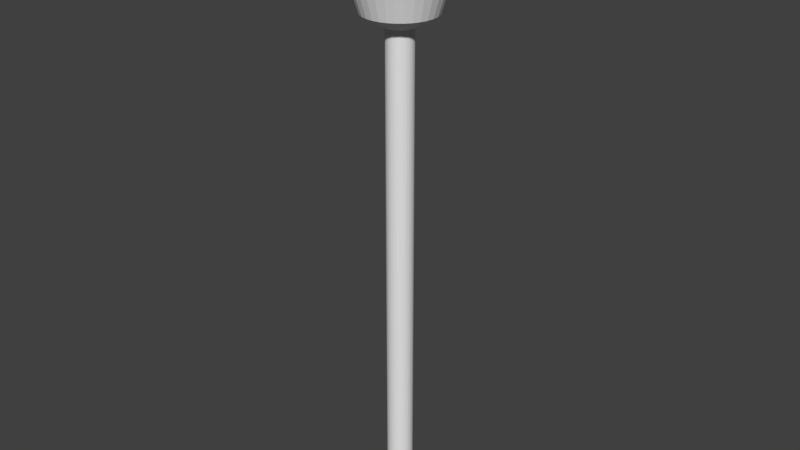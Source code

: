 # Source: torch.blend  (saved by Blender 2.79.0; exported with 4.5.12 LTS)
import bpy
from mathutils import Matrix  # noqa: F401  (used for matrix-valued properties, if any)

bpy.ops.wm.read_factory_settings(use_empty=True)
scene = bpy.context.scene
scene.name = 'Scene'

# ---- collections
col_collection_1 = bpy.data.collections.new('Collection 1'); scene.collection.children.link(col_collection_1)

# ---- materials (node trees are filled in below, after node groups)
mat_material_001 = bpy.data.materials.new('Material.001')
mat_material_001.alpha_threshold = 0.0
mat_material_001.use_transparent_shadow = False
mat_material_001.roughness = 0.5

# ---- material node trees

# ---- world
world_world = bpy.data.worlds.new('World'); scene.world = world_world
world_world.color = (0.05088, 0.05088, 0.05088)
world_world.use_sun_shadow = False
world_world.sun_shadow_jitter_overblur = 0.0
world_world.cycles.sampling_method = 'MANUAL'

# ---- meshes
me_cylinder = bpy.data.meshes.new('Cylinder')
me_cylinder.from_pydata([(0.0, 1.0, -1.0), (0.0, 1.0, 37.33), (0.1951, 0.9808, -1.0), (0.1951, 0.9808, 37.33), (0.3827, 0.9239, -1.0), (0.3827, 0.9239, 37.33), (0.5556, 0.8315, -1.0), (0.5556, 0.8315, 37.33), (0.7071, 0.7071, -1.0), (0.7071, 0.7071, 37.33), (0.8315, 0.5556, -1.0), (0.8315, 0.5556, 37.33), (0.9239, 0.3827, -1.0), (0.9239, 0.3827, 37.33), (0.9808, 0.1951, -1.0), (0.9808, 0.1951, 37.33), (1.0, 7.55e-08, -1.0), (1.0, 7.55e-08, 37.33), (0.9808, -0.1951, -1.0), (0.9808, -0.1951, 37.33), (0.9239, -0.3827, -1.0), (0.9239, -0.3827, 37.33), (0.8315, -0.5556, -1.0), (0.8315, -0.5556, 37.33), (0.7071, -0.7071, -1.0), (0.7071, -0.7071, 37.33), (0.5556, -0.8315, -1.0), (0.5556, -0.8315, 37.33), (0.3827, -0.9239, -1.0), (0.3827, -0.9239, 37.33), (0.1951, -0.9808, -1.0), (0.1951, -0.9808, 37.33), (-3.258e-07, -1.0, -1.0), (-3.258e-07, -1.0, 37.33), (-0.1951, -0.9808, -1.0), (-0.1951, -0.9808, 37.33), (-0.3827, -0.9239, -1.0), (-0.3827, -0.9239, 37.33), (-0.5556, -0.8315, -1.0), (-0.5556, -0.8315, 37.33), (-0.7071, -0.7071, -1.0), (-0.7071, -0.7071, 37.33), (-0.8315, -0.5556, -1.0), (-0.8315, -0.5556, 37.33), (-0.9239, -0.3827, -1.0), (-0.9239, -0.3827, 37.33), (-0.9808, -0.1951, -1.0), (-0.9808, -0.1951, 37.33), (-1.0, 9.656e-07, -1.0), (-1.0, 9.656e-07, 37.33), (-0.9808, 0.1951, -1.0), (-0.9808, 0.1951, 37.33), (-0.9239, 0.3827, -1.0), (-0.9239, 0.3827, 37.33), (-0.8315, 0.5556, -1.0), (-0.8315, 0.5556, 37.33), (-0.7071, 0.7071, -1.0), (-0.7071, 0.7071, 37.33), (-0.5556, 0.8315, -1.0), (-0.5556, 0.8315, 37.33), (-0.3827, 0.9239, -1.0), (-0.3827, 0.9239, 37.33), (-0.1951, 0.9808, -1.0), (-0.1951, 0.9808, 37.33), (-3.056e-06, 2.761, 38.35), (0.5386, 2.708, 38.35), (1.057, 2.551, 38.35), (1.534, 2.296, 38.35), (1.952, 1.952, 38.35), (2.296, 1.534, 38.35), (2.551, 1.057, 38.35), (2.708, 0.5386, 38.35), (2.761, -3.415e-07, 38.35), (2.708, -0.5386, 38.35), (2.551, -1.057, 38.35), (2.296, -1.534, 38.35), (1.952, -1.952, 38.35), (1.534, -2.296, 38.35), (1.057, -2.551, 38.35), (0.5386, -2.708, 38.35), (-3.956e-06, -2.761, 38.35), (-0.5386, -2.708, 38.35), (-1.057, -2.551, 38.35), (-1.534, -2.296, 38.35), (-1.952, -1.952, 38.35), (-2.296, -1.534, 38.35), (-2.551, -1.057, 38.35), (-2.708, -0.5386, 38.35), (-2.761, 2.116e-06, 38.35), (-2.708, 0.5386, 38.35), (-2.551, 1.057, 38.35), (-2.296, 1.534, 38.35), (-1.952, 1.952, 38.35), (-1.534, 2.296, 38.35), (-1.057, 2.551, 38.35), (-0.5386, 2.708, 38.35), (-3.647e-06, 3.442, 40.5), (0.6714, 3.375, 40.5), (1.317, 3.18, 40.5), (1.912, 2.862, 40.5), (2.434, 2.434, 40.5), (2.862, 1.912, 40.5), (3.18, 1.317, 40.5), (3.375, 0.6714, 40.5), (3.442, -4.848e-07, 40.5), (3.375, -0.6714, 40.5), (3.18, -1.317, 40.5), (2.862, -1.912, 40.5), (2.434, -2.434, 40.5), (1.912, -2.862, 40.5), (1.317, -3.18, 40.5), (0.6714, -3.375, 40.5), (-4.768e-06, -3.442, 40.5), (-0.6714, -3.375, 40.5), (-1.317, -3.18, 40.5), (-1.912, -2.862, 40.5), (-2.434, -2.434, 40.5), (-2.862, -1.912, 40.5), (-3.18, -1.317, 40.5), (-3.375, -0.6714, 40.5), (-3.442, 2.579e-06, 40.5), (-3.375, 0.6714, 40.5), (-3.18, 1.317, 40.5), (-2.862, 1.912, 40.5), (-2.434, 2.434, 40.5), (-1.912, 2.862, 40.5), (-1.317, 3.18, 40.5), (-0.6714, 3.375, 40.5), (-7.463e-06, 2.589, 43.37), (0.5051, 2.539, 43.37), (0.9907, 2.392, 43.37), (1.438, 2.153, 43.37), (1.831, 1.831, 43.37), (2.153, 1.438, 43.37), (2.392, 0.9907, 43.37), (2.539, 0.5051, 43.37), (2.589, -3.094e-07, 43.37), (2.539, -0.5051, 43.37), (2.392, -0.9907, 43.37), (2.153, -1.438, 43.37), (1.831, -1.831, 43.37), (1.438, -2.153, 43.37), (0.9907, -2.392, 43.37), (0.5051, -2.539, 43.37), (-8.306e-06, -2.589, 43.37), (-0.5051, -2.539, 43.37), (-0.9908, -2.392, 43.37), (-1.438, -2.153, 43.37), (-1.831, -1.831, 43.37), (-2.153, -1.438, 43.37), (-2.392, -0.9907, 43.37), (-2.539, -0.5051, 43.37), (-2.589, 1.995e-06, 43.37), (-2.539, 0.5051, 43.37), (-2.392, 0.9908, 43.37), (-2.153, 1.438, 43.37), (-1.831, 1.831, 43.37), (-1.438, 2.153, 43.37), (-0.9908, 2.392, 43.37), (-0.5051, 2.539, 43.37), (5.578e-06, 0.5045, 46.11), (0.09842, 0.4948, 46.11), (0.1931, 0.4661, 46.11), (0.2803, 0.4195, 46.11), (0.3567, 0.3567, 46.11), (0.4195, 0.2803, 46.11), (0.4661, 0.1931, 46.11), (0.4948, 0.09842, 46.11), (0.5045, 1.674e-07, 46.11), (0.4948, -0.09842, 46.11), (0.4661, -0.1931, 46.11), (0.4195, -0.2803, 46.11), (0.3567, -0.3567, 46.11), (0.2803, -0.4195, 46.11), (0.1931, -0.4661, 46.11), (0.09842, -0.4948, 46.11), (5.414e-06, -0.5045, 46.11), (-0.09841, -0.4948, 46.11), (-0.193, -0.4661, 46.11), (-0.2803, -0.4195, 46.11), (-0.3567, -0.3567, 46.11), (-0.4194, -0.2803, 46.11), (-0.4661, -0.1931, 46.11), (-0.4948, -0.09842, 46.11), (-0.5045, 6.164e-07, 46.11), (-0.4948, 0.09842, 46.11), (-0.4661, 0.1931, 46.11), (-0.4194, 0.2803, 46.11), (-0.3567, 0.3567, 46.11), (-0.2803, 0.4195, 46.11), (-0.193, 0.4661, 46.11), (-0.09841, 0.4948, 46.11), (8.511e-06, 0.098, 46.65), (0.01913, 0.09612, 46.65), (0.03751, 0.09054, 46.65), (0.05446, 0.08149, 46.65), (0.06931, 0.0693, 46.65), (0.08149, 0.05445, 46.65), (0.09055, 0.0375, 46.65), (0.09613, 0.01912, 46.65), (0.09801, 2.56e-07, 46.65), (0.09613, -0.01912, 46.65), (0.09055, -0.0375, 46.65), (0.08149, -0.05445, 46.65), (0.06931, -0.0693, 46.65), (0.05446, -0.08149, 46.65), (0.03751, -0.09054, 46.65), (0.01913, -0.09612, 46.65), (8.479e-06, -0.098, 46.65), (-0.01911, -0.09612, 46.65), (-0.0375, -0.09054, 46.65), (-0.05444, -0.08149, 46.65), (-0.06929, -0.0693, 46.65), (-0.08148, -0.05445, 46.65), (-0.09053, -0.0375, 46.65), (-0.09611, -0.01912, 46.65), (-0.09799, 3.433e-07, 46.65), (-0.09611, 0.01912, 46.65), (-0.09053, 0.0375, 46.65), (-0.08148, 0.05445, 46.65), (-0.06929, 0.0693, 46.65), (-0.05444, 0.08149, 46.65), (-0.03749, 0.09054, 46.65), (-0.01911, 0.09612, 46.65), (0.0, 1.0, 2.003), (0.0, 1.0, 5.197), (0.0, 1.0, 8.391), (0.0, 1.0, 11.59), (0.0, 1.0, 14.78), (0.0, 1.0, 17.97), (0.0, 1.0, 21.17), (0.0, 1.0, 24.36), (0.0, 1.0, 27.56), (0.0, 1.0, 30.75), (0.0, 1.0, 33.95), (0.1951, 0.9808, 33.95), (0.1951, 0.9808, 30.75), (0.1951, 0.9808, 27.56), (0.1951, 0.9808, 24.36), (0.1951, 0.9808, 21.17), (0.1951, 0.9808, 17.97), (0.1951, 0.9808, 14.78), (0.1951, 0.9808, 11.59), (0.1951, 0.9808, 8.391), (0.1951, 0.9808, 5.197), (0.1951, 0.9808, 2.003), (0.3827, 0.9239, 33.95), (0.3827, 0.9239, 30.75), (0.3827, 0.9239, 27.56), (0.3827, 0.9239, 24.36), (0.3827, 0.9239, 21.17), (0.3827, 0.9239, 17.97), (0.3827, 0.9239, 14.78), (0.3827, 0.9239, 11.59), (0.3827, 0.9239, 8.391), (0.3827, 0.9239, 5.197), (0.3827, 0.9239, 2.003), (0.5556, 0.8315, 33.95), (0.5556, 0.8315, 30.75), (0.5556, 0.8315, 27.56), (0.5556, 0.8315, 24.36), (0.5556, 0.8315, 21.17), (0.5556, 0.8315, 17.97), (0.5556, 0.8315, 14.78), (0.5556, 0.8315, 11.59), (0.5556, 0.8315, 8.391), (0.5556, 0.8315, 5.197), (0.5556, 0.8315, 2.003), (0.7071, 0.7071, 33.95), (0.7071, 0.7071, 30.75), (0.7071, 0.7071, 27.56), (0.7071, 0.7071, 24.36), (0.7071, 0.7071, 21.17), (0.7071, 0.7071, 17.97), (0.7071, 0.7071, 14.78), (0.7071, 0.7071, 11.59), (0.7071, 0.7071, 8.391), (0.7071, 0.7071, 5.197), (0.7071, 0.7071, 2.003), (0.8315, 0.5556, 33.95), (0.8315, 0.5556, 30.75), (0.8315, 0.5556, 27.56), (0.8315, 0.5556, 24.36), (0.8315, 0.5556, 21.17), (0.8315, 0.5556, 17.97), (0.8315, 0.5556, 14.78), (0.8315, 0.5556, 11.59), (0.8315, 0.5556, 8.391), (0.8315, 0.5556, 5.197), (0.8315, 0.5556, 2.003), (0.9239, 0.3827, 33.95), (0.9239, 0.3827, 30.75), (0.9239, 0.3827, 27.56), (0.9239, 0.3827, 24.36), (0.9239, 0.3827, 21.17), (0.9239, 0.3827, 17.97), (0.9239, 0.3827, 14.78), (0.9239, 0.3827, 11.59), (0.9239, 0.3827, 8.391), (0.9239, 0.3827, 5.197), (0.9239, 0.3827, 2.003), (0.9808, 0.1951, 33.95), (0.9808, 0.1951, 30.75), (0.9808, 0.1951, 27.56), (0.9808, 0.1951, 24.36), (0.9808, 0.1951, 21.17), (0.9808, 0.1951, 17.97), (0.9808, 0.1951, 14.78), (0.9808, 0.1951, 11.59), (0.9808, 0.1951, 8.391), (0.9808, 0.1951, 5.197), (0.9808, 0.1951, 2.003), (1.0, 7.55e-08, 33.95), (1.0, 7.55e-08, 30.75), (1.0, 7.55e-08, 27.56), (1.0, 7.55e-08, 24.36), (1.0, 7.55e-08, 21.17), (1.0, 7.55e-08, 17.97), (1.0, 7.55e-08, 14.78), (1.0, 7.55e-08, 11.59), (1.0, 7.55e-08, 8.391), (1.0, 7.55e-08, 5.197), (1.0, 7.55e-08, 2.003), (0.9808, -0.1951, 33.95), (0.9808, -0.1951, 30.75), (0.9808, -0.1951, 27.56), (0.9808, -0.1951, 24.36), (0.9808, -0.1951, 21.17), (0.9808, -0.1951, 17.97), (0.9808, -0.1951, 14.78), (0.9808, -0.1951, 11.59), (0.9808, -0.1951, 8.391), (0.9808, -0.1951, 5.197), (0.9808, -0.1951, 2.003), (0.9239, -0.3827, 33.95), (0.9239, -0.3827, 30.75), (0.9239, -0.3827, 27.56), (0.9239, -0.3827, 24.36), (0.9239, -0.3827, 21.17), (0.9239, -0.3827, 17.97), (0.9239, -0.3827, 14.78), (0.9239, -0.3827, 11.59), (0.9239, -0.3827, 8.391), (0.9239, -0.3827, 5.197), (0.9239, -0.3827, 2.003), (0.8315, -0.5556, 33.95), (0.8315, -0.5556, 30.75), (0.8315, -0.5556, 27.56), (0.8315, -0.5556, 24.36), (0.8315, -0.5556, 21.17), (0.8315, -0.5556, 17.97), (0.8315, -0.5556, 14.78), (0.8315, -0.5556, 11.59), (0.8315, -0.5556, 8.391), (0.8315, -0.5556, 5.197), (0.8315, -0.5556, 2.003), (0.7071, -0.7071, 33.95), (0.7071, -0.7071, 30.75), (0.7071, -0.7071, 27.56), (0.7071, -0.7071, 24.36), (0.7071, -0.7071, 21.17), (0.7071, -0.7071, 17.97), (0.7071, -0.7071, 14.78), (0.7071, -0.7071, 11.59), (0.7071, -0.7071, 8.391), (0.7071, -0.7071, 5.197), (0.7071, -0.7071, 2.003), (0.5556, -0.8315, 33.95), (0.5556, -0.8315, 30.75), (0.5556, -0.8315, 27.56), (0.5556, -0.8315, 24.36), (0.5556, -0.8315, 21.17), (0.5556, -0.8315, 17.97), (0.5556, -0.8315, 14.78), (0.5556, -0.8315, 11.59), (0.5556, -0.8315, 8.391), (0.5556, -0.8315, 5.197), (0.5556, -0.8315, 2.003), (0.3827, -0.9239, 33.95), (0.3827, -0.9239, 30.75), (0.3827, -0.9239, 27.56), (0.3827, -0.9239, 24.36), (0.3827, -0.9239, 21.17), (0.3827, -0.9239, 17.97), (0.3827, -0.9239, 14.78), (0.3827, -0.9239, 11.59), (0.3827, -0.9239, 8.391), (0.3827, -0.9239, 5.197), (0.3827, -0.9239, 2.003), (0.1951, -0.9808, 33.95), (0.1951, -0.9808, 30.75), (0.1951, -0.9808, 27.56), (0.1951, -0.9808, 24.36), (0.1951, -0.9808, 21.17), (0.1951, -0.9808, 17.97), (0.1951, -0.9808, 14.78), (0.1951, -0.9808, 11.59), (0.1951, -0.9808, 8.391), (0.1951, -0.9808, 5.197), (0.1951, -0.9808, 2.003), (-3.258e-07, -1.0, 33.95), (-3.258e-07, -1.0, 30.75), (-3.258e-07, -1.0, 27.56), (-3.258e-07, -1.0, 24.36), (-3.258e-07, -1.0, 21.17), (-3.258e-07, -1.0, 17.97), (-3.258e-07, -1.0, 14.78), (-3.258e-07, -1.0, 11.59), (-3.258e-07, -1.0, 8.391), (-3.258e-07, -1.0, 5.197), (-3.258e-07, -1.0, 2.003), (-0.1951, -0.9808, 33.95), (-0.1951, -0.9808, 30.75), (-0.1951, -0.9808, 27.56), (-0.1951, -0.9808, 24.36), (-0.1951, -0.9808, 21.17), (-0.1951, -0.9808, 17.97), (-0.1951, -0.9808, 14.78), (-0.1951, -0.9808, 11.59), (-0.1951, -0.9808, 8.391), (-0.1951, -0.9808, 5.197), (-0.1951, -0.9808, 2.003), (-0.3827, -0.9239, 33.95), (-0.3827, -0.9239, 30.75), (-0.3827, -0.9239, 27.56), (-0.3827, -0.9239, 24.36), (-0.3827, -0.9239, 21.17), (-0.3827, -0.9239, 17.97), (-0.3827, -0.9239, 14.78), (-0.3827, -0.9239, 11.59), (-0.3827, -0.9239, 8.391), (-0.3827, -0.9239, 5.197), (-0.3827, -0.9239, 2.003), (-0.5556, -0.8315, 33.95), (-0.5556, -0.8315, 30.75), (-0.5556, -0.8315, 27.56), (-0.5556, -0.8315, 24.36), (-0.5556, -0.8315, 21.17), (-0.5556, -0.8315, 17.97), (-0.5556, -0.8315, 14.78), (-0.5556, -0.8315, 11.59), (-0.5556, -0.8315, 8.391), (-0.5556, -0.8315, 5.197), (-0.5556, -0.8315, 2.003), (-0.7071, -0.7071, 33.95), (-0.7071, -0.7071, 30.75), (-0.7071, -0.7071, 27.56), (-0.7071, -0.7071, 24.36), (-0.7071, -0.7071, 21.17), (-0.7071, -0.7071, 17.97), (-0.7071, -0.7071, 14.78), (-0.7071, -0.7071, 11.59), (-0.7071, -0.7071, 8.391), (-0.7071, -0.7071, 5.197), (-0.7071, -0.7071, 2.003), (-0.8315, -0.5556, 33.95), (-0.8315, -0.5556, 30.75), (-0.8315, -0.5556, 27.56), (-0.8315, -0.5556, 24.36), (-0.8315, -0.5556, 21.17), (-0.8315, -0.5556, 17.97), (-0.8315, -0.5556, 14.78), (-0.8315, -0.5556, 11.59), (-0.8315, -0.5556, 8.391), (-0.8315, -0.5556, 5.197), (-0.8315, -0.5556, 2.003), (-0.9239, -0.3827, 33.95), (-0.9239, -0.3827, 30.75), (-0.9239, -0.3827, 27.56), (-0.9239, -0.3827, 24.36), (-0.9239, -0.3827, 21.17), (-0.9239, -0.3827, 17.97), (-0.9239, -0.3827, 14.78), (-0.9239, -0.3827, 11.59), (-0.9239, -0.3827, 8.391), (-0.9239, -0.3827, 5.197), (-0.9239, -0.3827, 2.003), (-0.9808, -0.1951, 33.95), (-0.9808, -0.1951, 30.75), (-0.9808, -0.1951, 27.56), (-0.9808, -0.1951, 24.36), (-0.9808, -0.1951, 21.17), (-0.9808, -0.1951, 17.97), (-0.9808, -0.1951, 14.78), (-0.9808, -0.1951, 11.59), (-0.9808, -0.1951, 8.391), (-0.9808, -0.1951, 5.197), (-0.9808, -0.1951, 2.003), (-1.0, 9.656e-07, 33.95), (-1.0, 9.656e-07, 30.75), (-1.0, 9.656e-07, 27.56), (-1.0, 9.656e-07, 24.36), (-1.0, 9.656e-07, 21.17), (-1.0, 9.656e-07, 17.97), (-1.0, 9.656e-07, 14.78), (-1.0, 9.656e-07, 11.59), (-1.0, 9.656e-07, 8.391), (-1.0, 9.656e-07, 5.197), (-1.0, 9.656e-07, 2.003), (-0.9808, 0.1951, 33.95), (-0.9808, 0.1951, 30.75), (-0.9808, 0.1951, 27.56), (-0.9808, 0.1951, 24.36), (-0.9808, 0.1951, 21.17), (-0.9808, 0.1951, 17.97), (-0.9808, 0.1951, 14.78), (-0.9808, 0.1951, 11.59), (-0.9808, 0.1951, 8.391), (-0.9808, 0.1951, 5.197), (-0.9808, 0.1951, 2.003), (-0.9239, 0.3827, 33.95), (-0.9239, 0.3827, 30.75), (-0.9239, 0.3827, 27.56), (-0.9239, 0.3827, 24.36), (-0.9239, 0.3827, 21.17), (-0.9239, 0.3827, 17.97), (-0.9239, 0.3827, 14.78), (-0.9239, 0.3827, 11.59), (-0.9239, 0.3827, 8.391), (-0.9239, 0.3827, 5.197), (-0.9239, 0.3827, 2.003), (-0.8315, 0.5556, 33.95), (-0.8315, 0.5556, 30.75), (-0.8315, 0.5556, 27.56), (-0.8315, 0.5556, 24.36), (-0.8315, 0.5556, 21.17), (-0.8315, 0.5556, 17.97), (-0.8315, 0.5556, 14.78), (-0.8315, 0.5556, 11.59), (-0.8315, 0.5556, 8.391), (-0.8315, 0.5556, 5.197), (-0.8315, 0.5556, 2.003), (-0.7071, 0.7071, 33.95), (-0.7071, 0.7071, 30.75), (-0.7071, 0.7071, 27.56), (-0.7071, 0.7071, 24.36), (-0.7071, 0.7071, 21.17), (-0.7071, 0.7071, 17.97), (-0.7071, 0.7071, 14.78), (-0.7071, 0.7071, 11.59), (-0.7071, 0.7071, 8.391), (-0.7071, 0.7071, 5.197), (-0.7071, 0.7071, 2.003), (-0.5556, 0.8315, 33.95), (-0.5556, 0.8315, 30.75), (-0.5556, 0.8315, 27.56), (-0.5556, 0.8315, 24.36), (-0.5556, 0.8315, 21.17), (-0.5556, 0.8315, 17.97), (-0.5556, 0.8315, 14.78), (-0.5556, 0.8315, 11.59), (-0.5556, 0.8315, 8.391), (-0.5556, 0.8315, 5.197), (-0.5556, 0.8315, 2.003), (-0.3827, 0.9239, 33.95), (-0.3827, 0.9239, 30.75), (-0.3827, 0.9239, 27.56), (-0.3827, 0.9239, 24.36), (-0.3827, 0.9239, 21.17), (-0.3827, 0.9239, 17.97), (-0.3827, 0.9239, 14.78), (-0.3827, 0.9239, 11.59), (-0.3827, 0.9239, 8.391), (-0.3827, 0.9239, 5.197), (-0.3827, 0.9239, 2.003), (-0.1951, 0.9808, 33.95), (-0.1951, 0.9808, 30.75), (-0.1951, 0.9808, 27.56), (-0.1951, 0.9808, 24.36), (-0.1951, 0.9808, 21.17), (-0.1951, 0.9808, 17.97), (-0.1951, 0.9808, 14.78), (-0.1951, 0.9808, 11.59), (-0.1951, 0.9808, 8.391), (-0.1951, 0.9808, 5.197), (-0.1951, 0.9808, 2.003)], [], [(234, 1, 3, 235), (235, 3, 5, 246), (246, 5, 7, 257), (257, 7, 9, 268), (268, 9, 11, 279), (279, 11, 13, 290), (290, 13, 15, 301), (301, 15, 17, 312), (312, 17, 19, 323), (323, 19, 21, 334), (334, 21, 23, 345), (345, 23, 25, 356), (356, 25, 27, 367), (367, 27, 29, 378), (378, 29, 31, 389), (389, 31, 33, 400), (400, 33, 35, 411), (411, 35, 37, 422), (422, 37, 39, 433), (433, 39, 41, 444), (444, 41, 43, 455), (455, 43, 45, 466), (466, 45, 47, 477), (477, 47, 49, 488), (488, 49, 51, 499), (499, 51, 53, 510), (510, 53, 55, 521), (521, 55, 57, 532), (532, 57, 59, 543), (543, 59, 61, 554), (1, 63, 95, 64), (554, 61, 63, 565), (565, 63, 1, 234), (0, 2, 4, 6, 8, 10, 12, 14, 16, 18, 20, 22, 24, 26, 28, 30, 32, 34, 36, 38, 40, 42, 44, 46, 48, 50, 52, 54, 56, 58, 60, 62), (91, 90, 122, 123), (21, 19, 73, 74), (39, 37, 82, 83), (57, 55, 91, 92), (13, 11, 69, 70), (31, 29, 78, 79), (49, 47, 87, 88), (5, 3, 65, 66), (23, 21, 74, 75), (41, 39, 83, 84), (59, 57, 92, 93), (15, 13, 70, 71), (33, 31, 79, 80), (51, 49, 88, 89), (7, 5, 66, 67), (25, 23, 75, 76), (43, 41, 84, 85), (61, 59, 93, 94), (17, 15, 71, 72), (35, 33, 80, 81), (53, 51, 89, 90), (9, 7, 67, 68), (27, 25, 76, 77), (45, 43, 85, 86), (63, 61, 94, 95), (19, 17, 72, 73), (37, 35, 81, 82), (55, 53, 90, 91), (11, 9, 68, 69), (29, 27, 77, 78), (47, 45, 86, 87), (3, 1, 64, 65), (99, 98, 130, 131), (78, 77, 109, 110), (65, 64, 96, 97), (92, 91, 123, 124), (79, 78, 110, 111), (66, 65, 97, 98), (93, 92, 124, 125), (80, 79, 111, 112), (67, 66, 98, 99), (94, 93, 125, 126), (81, 80, 112, 113), (68, 67, 99, 100), (95, 94, 126, 127), (82, 81, 113, 114), (69, 68, 100, 101), (64, 95, 127, 96), (83, 82, 114, 115), (70, 69, 101, 102), (84, 83, 115, 116), (71, 70, 102, 103), (85, 84, 116, 117), (72, 71, 103, 104), (86, 85, 117, 118), (73, 72, 104, 105), (87, 86, 118, 119), (74, 73, 105, 106), (88, 87, 119, 120), (75, 74, 106, 107), (89, 88, 120, 121), (76, 75, 107, 108), (90, 89, 121, 122), (77, 76, 108, 109), (134, 133, 165, 166), (126, 125, 157, 158), (113, 112, 144, 145), (100, 99, 131, 132), (127, 126, 158, 159), (114, 113, 145, 146), (101, 100, 132, 133), (96, 127, 159, 128), (115, 114, 146, 147), (102, 101, 133, 134), (116, 115, 147, 148), (103, 102, 134, 135), (117, 116, 148, 149), (104, 103, 135, 136), (118, 117, 149, 150), (105, 104, 136, 137), (119, 118, 150, 151), (106, 105, 137, 138), (120, 119, 151, 152), (107, 106, 138, 139), (121, 120, 152, 153), (108, 107, 139, 140), (122, 121, 153, 154), (109, 108, 140, 141), (123, 122, 154, 155), (110, 109, 141, 142), (97, 96, 128, 129), (124, 123, 155, 156), (111, 110, 142, 143), (98, 97, 129, 130), (125, 124, 156, 157), (112, 111, 143, 144), (169, 168, 200, 201), (148, 147, 179, 180), (135, 134, 166, 167), (149, 148, 180, 181), (136, 135, 167, 168), (150, 149, 181, 182), (137, 136, 168, 169), (151, 150, 182, 183), (138, 137, 169, 170), (152, 151, 183, 184), (139, 138, 170, 171), (153, 152, 184, 185), (140, 139, 171, 172), (154, 153, 185, 186), (141, 140, 172, 173), (155, 154, 186, 187), (142, 141, 173, 174), (129, 128, 160, 161), (156, 155, 187, 188), (143, 142, 174, 175), (130, 129, 161, 162), (157, 156, 188, 189), (144, 143, 175, 176), (131, 130, 162, 163), (158, 157, 189, 190), (145, 144, 176, 177), (132, 131, 163, 164), (159, 158, 190, 191), (146, 145, 177, 178), (133, 132, 164, 165), (128, 159, 191, 160), (147, 146, 178, 179), (193, 192, 223, 222, 221, 220, 219, 218, 217, 216, 215, 214, 213, 212, 211, 210, 209, 208, 207, 206, 205, 204, 203, 202, 201, 200, 199, 198, 197, 196, 195, 194), (183, 182, 214, 215), (170, 169, 201, 202), (184, 183, 215, 216), (171, 170, 202, 203), (185, 184, 216, 217), (172, 171, 203, 204), (186, 185, 217, 218), (173, 172, 204, 205), (187, 186, 218, 219), (174, 173, 205, 206), (161, 160, 192, 193), (188, 187, 219, 220), (175, 174, 206, 207), (162, 161, 193, 194), (189, 188, 220, 221), (176, 175, 207, 208), (163, 162, 194, 195), (190, 189, 221, 222), (177, 176, 208, 209), (164, 163, 195, 196), (191, 190, 222, 223), (178, 177, 209, 210), (165, 164, 196, 197), (160, 191, 223, 192), (179, 178, 210, 211), (166, 165, 197, 198), (180, 179, 211, 212), (167, 166, 198, 199), (181, 180, 212, 213), (168, 167, 199, 200), (182, 181, 213, 214), (62, 575, 224, 0), (575, 574, 225, 224), (574, 573, 226, 225), (573, 572, 227, 226), (572, 571, 228, 227), (571, 570, 229, 228), (570, 569, 230, 229), (569, 568, 231, 230), (568, 567, 232, 231), (567, 566, 233, 232), (566, 565, 234, 233), (60, 564, 575, 62), (564, 563, 574, 575), (563, 562, 573, 574), (562, 561, 572, 573), (561, 560, 571, 572), (560, 559, 570, 571), (559, 558, 569, 570), (558, 557, 568, 569), (557, 556, 567, 568), (556, 555, 566, 567), (555, 554, 565, 566), (58, 553, 564, 60), (553, 552, 563, 564), (552, 551, 562, 563), (551, 550, 561, 562), (550, 549, 560, 561), (549, 548, 559, 560), (548, 547, 558, 559), (547, 546, 557, 558), (546, 545, 556, 557), (545, 544, 555, 556), (544, 543, 554, 555), (56, 542, 553, 58), (542, 541, 552, 553), (541, 540, 551, 552), (540, 539, 550, 551), (539, 538, 549, 550), (538, 537, 548, 549), (537, 536, 547, 548), (536, 535, 546, 547), (535, 534, 545, 546), (534, 533, 544, 545), (533, 532, 543, 544), (54, 531, 542, 56), (531, 530, 541, 542), (530, 529, 540, 541), (529, 528, 539, 540), (528, 527, 538, 539), (527, 526, 537, 538), (526, 525, 536, 537), (525, 524, 535, 536), (524, 523, 534, 535), (523, 522, 533, 534), (522, 521, 532, 533), (52, 520, 531, 54), (520, 519, 530, 531), (519, 518, 529, 530), (518, 517, 528, 529), (517, 516, 527, 528), (516, 515, 526, 527), (515, 514, 525, 526), (514, 513, 524, 525), (513, 512, 523, 524), (512, 511, 522, 523), (511, 510, 521, 522), (50, 509, 520, 52), (509, 508, 519, 520), (508, 507, 518, 519), (507, 506, 517, 518), (506, 505, 516, 517), (505, 504, 515, 516), (504, 503, 514, 515), (503, 502, 513, 514), (502, 501, 512, 513), (501, 500, 511, 512), (500, 499, 510, 511), (48, 498, 509, 50), (498, 497, 508, 509), (497, 496, 507, 508), (496, 495, 506, 507), (495, 494, 505, 506), (494, 493, 504, 505), (493, 492, 503, 504), (492, 491, 502, 503), (491, 490, 501, 502), (490, 489, 500, 501), (489, 488, 499, 500), (46, 487, 498, 48), (487, 486, 497, 498), (486, 485, 496, 497), (485, 484, 495, 496), (484, 483, 494, 495), (483, 482, 493, 494), (482, 481, 492, 493), (481, 480, 491, 492), (480, 479, 490, 491), (479, 478, 489, 490), (478, 477, 488, 489), (44, 476, 487, 46), (476, 475, 486, 487), (475, 474, 485, 486), (474, 473, 484, 485), (473, 472, 483, 484), (472, 471, 482, 483), (471, 470, 481, 482), (470, 469, 480, 481), (469, 468, 479, 480), (468, 467, 478, 479), (467, 466, 477, 478), (42, 465, 476, 44), (465, 464, 475, 476), (464, 463, 474, 475), (463, 462, 473, 474), (462, 461, 472, 473), (461, 460, 471, 472), (460, 459, 470, 471), (459, 458, 469, 470), (458, 457, 468, 469), (457, 456, 467, 468), (456, 455, 466, 467), (40, 454, 465, 42), (454, 453, 464, 465), (453, 452, 463, 464), (452, 451, 462, 463), (451, 450, 461, 462), (450, 449, 460, 461), (449, 448, 459, 460), (448, 447, 458, 459), (447, 446, 457, 458), (446, 445, 456, 457), (445, 444, 455, 456), (38, 443, 454, 40), (443, 442, 453, 454), (442, 441, 452, 453), (441, 440, 451, 452), (440, 439, 450, 451), (439, 438, 449, 450), (438, 437, 448, 449), (437, 436, 447, 448), (436, 435, 446, 447), (435, 434, 445, 446), (434, 433, 444, 445), (36, 432, 443, 38), (432, 431, 442, 443), (431, 430, 441, 442), (430, 429, 440, 441), (429, 428, 439, 440), (428, 427, 438, 439), (427, 426, 437, 438), (426, 425, 436, 437), (425, 424, 435, 436), (424, 423, 434, 435), (423, 422, 433, 434), (34, 421, 432, 36), (421, 420, 431, 432), (420, 419, 430, 431), (419, 418, 429, 430), (418, 417, 428, 429), (417, 416, 427, 428), (416, 415, 426, 427), (415, 414, 425, 426), (414, 413, 424, 425), (413, 412, 423, 424), (412, 411, 422, 423), (32, 410, 421, 34), (410, 409, 420, 421), (409, 408, 419, 420), (408, 407, 418, 419), (407, 406, 417, 418), (406, 405, 416, 417), (405, 404, 415, 416), (404, 403, 414, 415), (403, 402, 413, 414), (402, 401, 412, 413), (401, 400, 411, 412), (30, 399, 410, 32), (399, 398, 409, 410), (398, 397, 408, 409), (397, 396, 407, 408), (396, 395, 406, 407), (395, 394, 405, 406), (394, 393, 404, 405), (393, 392, 403, 404), (392, 391, 402, 403), (391, 390, 401, 402), (390, 389, 400, 401), (28, 388, 399, 30), (388, 387, 398, 399), (387, 386, 397, 398), (386, 385, 396, 397), (385, 384, 395, 396), (384, 383, 394, 395), (383, 382, 393, 394), (382, 381, 392, 393), (381, 380, 391, 392), (380, 379, 390, 391), (379, 378, 389, 390), (26, 377, 388, 28), (377, 376, 387, 388), (376, 375, 386, 387), (375, 374, 385, 386), (374, 373, 384, 385), (373, 372, 383, 384), (372, 371, 382, 383), (371, 370, 381, 382), (370, 369, 380, 381), (369, 368, 379, 380), (368, 367, 378, 379), (24, 366, 377, 26), (366, 365, 376, 377), (365, 364, 375, 376), (364, 363, 374, 375), (363, 362, 373, 374), (362, 361, 372, 373), (361, 360, 371, 372), (360, 359, 370, 371), (359, 358, 369, 370), (358, 357, 368, 369), (357, 356, 367, 368), (22, 355, 366, 24), (355, 354, 365, 366), (354, 353, 364, 365), (353, 352, 363, 364), (352, 351, 362, 363), (351, 350, 361, 362), (350, 349, 360, 361), (349, 348, 359, 360), (348, 347, 358, 359), (347, 346, 357, 358), (346, 345, 356, 357), (20, 344, 355, 22), (344, 343, 354, 355), (343, 342, 353, 354), (342, 341, 352, 353), (341, 340, 351, 352), (340, 339, 350, 351), (339, 338, 349, 350), (338, 337, 348, 349), (337, 336, 347, 348), (336, 335, 346, 347), (335, 334, 345, 346), (18, 333, 344, 20), (333, 332, 343, 344), (332, 331, 342, 343), (331, 330, 341, 342), (330, 329, 340, 341), (329, 328, 339, 340), (328, 327, 338, 339), (327, 326, 337, 338), (326, 325, 336, 337), (325, 324, 335, 336), (324, 323, 334, 335), (16, 322, 333, 18), (322, 321, 332, 333), (321, 320, 331, 332), (320, 319, 330, 331), (319, 318, 329, 330), (318, 317, 328, 329), (317, 316, 327, 328), (316, 315, 326, 327), (315, 314, 325, 326), (314, 313, 324, 325), (313, 312, 323, 324), (14, 311, 322, 16), (311, 310, 321, 322), (310, 309, 320, 321), (309, 308, 319, 320), (308, 307, 318, 319), (307, 306, 317, 318), (306, 305, 316, 317), (305, 304, 315, 316), (304, 303, 314, 315), (303, 302, 313, 314), (302, 301, 312, 313), (12, 300, 311, 14), (300, 299, 310, 311), (299, 298, 309, 310), (298, 297, 308, 309), (297, 296, 307, 308), (296, 295, 306, 307), (295, 294, 305, 306), (294, 293, 304, 305), (293, 292, 303, 304), (292, 291, 302, 303), (291, 290, 301, 302), (10, 289, 300, 12), (289, 288, 299, 300), (288, 287, 298, 299), (287, 286, 297, 298), (286, 285, 296, 297), (285, 284, 295, 296), (284, 283, 294, 295), (283, 282, 293, 294), (282, 281, 292, 293), (281, 280, 291, 292), (280, 279, 290, 291), (8, 278, 289, 10), (278, 277, 288, 289), (277, 276, 287, 288), (276, 275, 286, 287), (275, 274, 285, 286), (274, 273, 284, 285), (273, 272, 283, 284), (272, 271, 282, 283), (271, 270, 281, 282), (270, 269, 280, 281), (269, 268, 279, 280), (6, 267, 278, 8), (267, 266, 277, 278), (266, 265, 276, 277), (265, 264, 275, 276), (264, 263, 274, 275), (263, 262, 273, 274), (262, 261, 272, 273), (261, 260, 271, 272), (260, 259, 270, 271), (259, 258, 269, 270), (258, 257, 268, 269), (4, 256, 267, 6), (256, 255, 266, 267), (255, 254, 265, 266), (254, 253, 264, 265), (253, 252, 263, 264), (252, 251, 262, 263), (251, 250, 261, 262), (250, 249, 260, 261), (249, 248, 259, 260), (248, 247, 258, 259), (247, 246, 257, 258), (2, 245, 256, 4), (245, 244, 255, 256), (244, 243, 254, 255), (243, 242, 253, 254), (242, 241, 252, 253), (241, 240, 251, 252), (240, 239, 250, 251), (239, 238, 249, 250), (238, 237, 248, 249), (237, 236, 247, 248), (236, 235, 246, 247), (0, 224, 245, 2), (224, 225, 244, 245), (225, 226, 243, 244), (226, 227, 242, 243), (227, 228, 241, 242), (228, 229, 240, 241), (229, 230, 239, 240), (230, 231, 238, 239), (231, 232, 237, 238), (232, 233, 236, 237), (233, 234, 235, 236)])
_uv = me_cylinder.uv_layers.new(name='UVMap')
_uv.uv.foreach_set('vector', [0.2598, 0.0, 0.2598, 1.0, 0.303, 1.0, 0.303, 0.0, 0.303, 0.0, 0.303, 1.0, 0.3446, 1.0, 0.3446, 0.0, 0.3446, 0.0, 0.3446, 1.0, 0.3829, 1.0, 0.3829, 0.0, 0.3829, 0.0, 0.3829, 1.0, 0.4165, 1.0, 0.4165, 0.0, 0.4165, 0.0, 0.4165, 1.0, 0.4441, 1.0, 0.4441, 0.0, 0.4441, 0.0, 0.4441, 1.0, 0.4645, 1.0, 0.4645, 0.0, 0.4645, 0.0, 0.4645, 1.0, 0.4772, 1.0, 0.4772, 0.0, 0.4772, 0.0, 0.4772, 1.0, 0.4814, 1.0, 0.4814, 0.0, 0.4814, 0.0, 0.4814, 1.0, 0.4772, 1.0, 0.4772, 0.0, 0.4772, 0.0, 0.4772, 1.0, 0.4645, 1.0, 0.4645, 0.0, 0.4645, 0.0, 0.4645, 1.0, 0.4441, 1.0, 0.4441, 0.0, 0.4441, 0.0, 0.4441, 1.0, 0.4165, 1.0, 0.4165, 0.0, 0.4165, 0.0, 0.4165, 1.0, 0.3829, 1.0, 0.3829, 0.0, 0.3829, 0.0, 0.3829, 1.0, 0.3446, 1.0, 0.3446, 0.0, 0.3446, 0.0, 0.3446, 1.0, 0.303, 1.0, 0.303, 0.0, 0.303, 0.0, 0.303, 1.0, 0.2598, 1.0, 0.2598, 0.0, 0.2598, 0.0, 0.2598, 1.0, 0.2165, 1.0, 0.2165, 0.0, 0.2165, 0.0, 0.2165, 1.0, 0.1749, 1.0, 0.1749, 0.0, 0.1749, 0.0, 0.1749, 1.0, 0.1366, 1.0, 0.1366, 0.0, 0.1366, 0.0, 0.1366, 1.0, 0.103, 1.0, 0.103, 0.0, 0.103, 0.0, 0.103, 1.0, 0.07548, 1.0, 0.07548, 0.0, 0.07548, 0.0, 0.07548, 1.0, 0.05499, 1.0, 0.05499, 0.0, 0.05499, 0.0, 0.05499, 1.0, 0.04238, 1.0, 0.04238, 0.0, 0.04238, 0.0, 0.04238, 1.0, 0.03812, 1.0, 0.03812, 0.0, 0.03812, 0.0, 0.03812, 1.0, 0.04238, 1.0, 0.04238, 0.0, 0.04238, 0.0, 0.04238, 1.0, 0.05499, 1.0, 0.05499, 0.0, 0.05499, 0.0, 0.05499, 1.0, 0.07548, 1.0, 0.07548, 0.0, 0.07548, 0.0, 0.07548, 1.0, 0.103, 1.0, 0.103, 0.0, 0.103, 0.0, 0.103, 1.0, 0.1366, 1.0, 0.1366, 0.0, 0.1366, 0.0, 0.1366, 1.0, 0.1749, 1.0, 0.1749, 0.0, 0.7461, 0.0, 0.7325, 0.0, 0.7086, 0.1099, 0.7461, 0.1099, 0.1749, 0.0, 0.1749, 1.0, 0.2165, 1.0, 0.2165, 0.0, 0.2165, 0.0, 0.2165, 1.0, 0.2598, 1.0, 0.2598, 0.0, 0.2559, 0.01405, 0.2126, 0.01405, 0.1711, 0.01405, 0.1328, 0.01405, 0.0992, 0.01405, 0.07164, 0.01405, 0.05117, 0.01405, 0.03856, 0.01405, 0.0343, 0.01405, 0.03856, 0.01405, 0.05117, 0.01405, 0.07164, 0.01405, 0.0992, 0.01405, 0.1328, 0.01405, 0.1711, 0.01405, 0.2126, 0.01405, 0.2559, 0.01405, 0.2991, 0.01405, 0.3406, 0.01405, 0.3789, 0.01405, 0.4125, 0.01405, 0.4401, 0.01405, 0.4606, 0.01405, 0.4732, 0.01405, 0.4774, 0.01405, 0.4732, 0.01405, 0.4606, 0.01405, 0.4401, 0.01405, 0.4125, 0.01405, 0.3789, 0.01405, 0.3406, 0.01405, 0.2991, 0.01405, 0.5861, 0.1099, 0.5683, 0.1099, 0.5245, 0.34, 0.5467, 0.34, 0.8105, 0.0, 0.8144, 0.0, 0.9348, 0.1099, 0.9239, 0.1099, 0.7074, 0.0, 0.7194, 0.0, 0.6725, 0.1099, 0.6392, 0.1099, 0.6968, 0.0, 0.6881, 0.0, 0.5861, 0.1099, 0.61, 0.1099, 0.8105, 0.0, 0.804, 0.0, 0.9061, 0.1099, 0.9239, 0.1099, 0.7597, 0.0, 0.7728, 0.0, 0.8197, 0.1099, 0.7836, 0.1099, 0.6764, 0.0, 0.6777, 0.0, 0.5574, 0.1099, 0.5537, 0.1099, 0.7728, 0.0, 0.7597, 0.0, 0.7836, 0.1099, 0.8197, 0.1099, 0.804, 0.0, 0.8105, 0.0, 0.9239, 0.1099, 0.9061, 0.1099, 0.6968, 0.0, 0.7074, 0.0, 0.6392, 0.1099, 0.61, 0.1099, 0.7074, 0.0, 0.6968, 0.0, 0.61, 0.1099, 0.6392, 0.1099, 0.8144, 0.0, 0.8105, 0.0, 0.9239, 0.1099, 0.9348, 0.1099, 0.7461, 0.0, 0.7597, 0.0, 0.7836, 0.1099, 0.7461, 0.1099, 0.6777, 0.0, 0.6764, 0.0, 0.5537, 0.1099, 0.5574, 0.1099, 0.7848, 0.0, 0.7728, 0.0, 0.8197, 0.1099, 0.853, 0.1099, 0.7954, 0.0, 0.804, 0.0, 0.9061, 0.1099, 0.8822, 0.1099, 0.6881, 0.0, 0.6968, 0.0, 0.61, 0.1099, 0.5861, 0.1099, 0.7194, 0.0, 0.7074, 0.0, 0.6392, 0.1099, 0.6725, 0.1099, 0.8158, 0.0, 0.8144, 0.0, 0.9348, 0.1099, 0.9385, 0.1099, 0.7325, 0.0, 0.7461, 0.0, 0.7461, 0.1099, 0.7086, 0.1099, 0.6817, 0.0, 0.6777, 0.0, 0.5574, 0.1099, 0.5683, 0.1099, 0.7954, 0.0, 0.7848, 0.0, 0.853, 0.1099, 0.8822, 0.1099, 0.7848, 0.0, 0.7954, 0.0, 0.8822, 0.1099, 0.853, 0.1099, 0.6817, 0.0, 0.6881, 0.0, 0.5861, 0.1099, 0.5683, 0.1099, 0.7325, 0.0, 0.7194, 0.0, 0.6725, 0.1099, 0.7086, 0.1099, 0.8144, 0.0, 0.8158, 0.0, 0.9385, 0.1099, 0.9348, 0.1099, 0.7194, 0.0, 0.7325, 0.0, 0.7086, 0.1099, 0.6725, 0.1099, 0.6881, 0.0, 0.6817, 0.0, 0.5683, 0.1099, 0.5861, 0.1099, 0.804, 0.0, 0.7954, 0.0, 0.8822, 0.1099, 0.9061, 0.1099, 0.7728, 0.0, 0.7848, 0.0, 0.853, 0.1099, 0.8197, 0.1099, 0.6777, 0.0, 0.6817, 0.0, 0.5683, 0.1099, 0.5574, 0.1099, 0.7597, 0.0, 0.7461, 0.0, 0.7461, 0.1099, 0.7836, 0.1099, 0.8794, 0.34, 0.8379, 0.34, 0.8151, 0.6478, 0.8463, 0.6478, 0.8197, 0.1099, 0.853, 0.1099, 0.8794, 0.34, 0.8379, 0.34, 0.7836, 0.1099, 0.7461, 0.1099, 0.7461, 0.34, 0.7929, 0.34, 0.61, 0.1099, 0.5861, 0.1099, 0.5467, 0.34, 0.5765, 0.34, 0.7836, 0.1099, 0.8197, 0.1099, 0.8379, 0.34, 0.7929, 0.34, 0.8197, 0.1099, 0.7836, 0.1099, 0.7929, 0.34, 0.8379, 0.34, 0.6392, 0.1099, 0.61, 0.1099, 0.5765, 0.34, 0.6128, 0.34, 0.7461, 0.1099, 0.7836, 0.1099, 0.7929, 0.34, 0.7461, 0.34, 0.853, 0.1099, 0.8197, 0.1099, 0.8379, 0.34, 0.8794, 0.34, 0.6725, 0.1099, 0.6392, 0.1099, 0.6128, 0.34, 0.6543, 0.34, 0.7086, 0.1099, 0.7461, 0.1099, 0.7461, 0.34, 0.6993, 0.34, 0.8822, 0.1099, 0.853, 0.1099, 0.8794, 0.34, 0.9157, 0.34, 0.7086, 0.1099, 0.6725, 0.1099, 0.6543, 0.34, 0.6993, 0.34, 0.6725, 0.1099, 0.7086, 0.1099, 0.6993, 0.34, 0.6543, 0.34, 0.9061, 0.1099, 0.8822, 0.1099, 0.9157, 0.34, 0.9455, 0.34, 0.7461, 0.1099, 0.7086, 0.1099, 0.6993, 0.34, 0.7461, 0.34, 0.6392, 0.1099, 0.6725, 0.1099, 0.6543, 0.34, 0.6128, 0.34, 0.9239, 0.1099, 0.9061, 0.1099, 0.9455, 0.34, 0.9677, 0.34, 0.61, 0.1099, 0.6392, 0.1099, 0.6128, 0.34, 0.5765, 0.34, 0.9348, 0.1099, 0.9239, 0.1099, 0.9677, 0.34, 0.9813, 0.34, 0.5861, 0.1099, 0.61, 0.1099, 0.5765, 0.34, 0.5467, 0.34, 0.9385, 0.1099, 0.9348, 0.1099, 0.9813, 0.34, 0.9859, 0.34, 0.5683, 0.1099, 0.5861, 0.1099, 0.5467, 0.34, 0.5245, 0.34, 0.9348, 0.1099, 0.9385, 0.1099, 0.9859, 0.34, 0.9813, 0.34, 0.5574, 0.1099, 0.5683, 0.1099, 0.5245, 0.34, 0.5108, 0.34, 0.9239, 0.1099, 0.9348, 0.1099, 0.9813, 0.34, 0.9677, 0.34, 0.5537, 0.1099, 0.5574, 0.1099, 0.5108, 0.34, 0.5062, 0.34, 0.9061, 0.1099, 0.9239, 0.1099, 0.9677, 0.34, 0.9455, 0.34, 0.5574, 0.1099, 0.5537, 0.1099, 0.5062, 0.34, 0.5108, 0.34, 0.8822, 0.1099, 0.9061, 0.1099, 0.9455, 0.34, 0.9157, 0.34, 0.5683, 0.1099, 0.5574, 0.1099, 0.5108, 0.34, 0.5245, 0.34, 0.853, 0.1099, 0.8822, 0.1099, 0.9157, 0.34, 0.8794, 0.34, 0.9128, 0.6478, 0.8961, 0.6478, 0.7753, 0.9418, 0.7786, 0.9418, 0.6543, 0.34, 0.6128, 0.34, 0.6458, 0.6478, 0.677, 0.6478, 0.6993, 0.34, 0.7461, 0.34, 0.7461, 0.6478, 0.7109, 0.6478, 0.9157, 0.34, 0.8794, 0.34, 0.8463, 0.6478, 0.8737, 0.6478, 0.6993, 0.34, 0.6543, 0.34, 0.677, 0.6478, 0.7109, 0.6478, 0.6543, 0.34, 0.6993, 0.34, 0.7109, 0.6478, 0.677, 0.6478, 0.9455, 0.34, 0.9157, 0.34, 0.8737, 0.6478, 0.8961, 0.6478, 0.7461, 0.34, 0.6993, 0.34, 0.7109, 0.6478, 0.7461, 0.6478, 0.6128, 0.34, 0.6543, 0.34, 0.677, 0.6478, 0.6458, 0.6478, 0.9677, 0.34, 0.9455, 0.34, 0.8961, 0.6478, 0.9128, 0.6478, 0.5765, 0.34, 0.6128, 0.34, 0.6458, 0.6478, 0.6185, 0.6478, 0.9813, 0.34, 0.9677, 0.34, 0.9128, 0.6478, 0.9231, 0.6478, 0.5467, 0.34, 0.5765, 0.34, 0.6185, 0.6478, 0.5961, 0.6478, 0.9859, 0.34, 0.9813, 0.34, 0.9231, 0.6478, 0.9265, 0.6478, 0.5245, 0.34, 0.5467, 0.34, 0.5961, 0.6478, 0.5794, 0.6478, 0.9813, 0.34, 0.9859, 0.34, 0.9265, 0.6478, 0.9231, 0.6478, 0.5108, 0.34, 0.5245, 0.34, 0.5794, 0.6478, 0.5691, 0.6478, 0.9677, 0.34, 0.9813, 0.34, 0.9231, 0.6478, 0.9128, 0.6478, 0.5062, 0.34, 0.5108, 0.34, 0.5691, 0.6478, 0.5657, 0.6478, 0.9455, 0.34, 0.9677, 0.34, 0.9128, 0.6478, 0.8961, 0.6478, 0.5108, 0.34, 0.5062, 0.34, 0.5657, 0.6478, 0.5691, 0.6478, 0.9157, 0.34, 0.9455, 0.34, 0.8961, 0.6478, 0.8737, 0.6478, 0.5245, 0.34, 0.5108, 0.34, 0.5691, 0.6478, 0.5794, 0.6478, 0.8794, 0.34, 0.9157, 0.34, 0.8737, 0.6478, 0.8463, 0.6478, 0.5467, 0.34, 0.5245, 0.34, 0.5794, 0.6478, 0.5961, 0.6478, 0.8379, 0.34, 0.8794, 0.34, 0.8463, 0.6478, 0.8151, 0.6478, 0.7929, 0.34, 0.7461, 0.34, 0.7461, 0.6478, 0.7813, 0.6478, 0.5765, 0.34, 0.5467, 0.34, 0.5961, 0.6478, 0.6185, 0.6478, 0.7929, 0.34, 0.8379, 0.34, 0.8151, 0.6478, 0.7813, 0.6478, 0.8379, 0.34, 0.7929, 0.34, 0.7813, 0.6478, 0.8151, 0.6478, 0.6128, 0.34, 0.5765, 0.34, 0.6185, 0.6478, 0.6458, 0.6478, 0.7461, 0.34, 0.7929, 0.34, 0.7813, 0.6478, 0.7461, 0.6478, 0.7806, 0.9418, 0.7813, 0.9418, 0.7529, 1.0, 0.7528, 1.0, 0.6185, 0.6478, 0.6458, 0.6478, 0.7266, 0.9418, 0.7212, 0.9418, 0.9231, 0.6478, 0.9128, 0.6478, 0.7786, 0.9418, 0.7806, 0.9418, 0.5961, 0.6478, 0.6185, 0.6478, 0.7212, 0.9418, 0.7169, 0.9418, 0.9265, 0.6478, 0.9231, 0.6478, 0.7806, 0.9418, 0.7813, 0.9418, 0.5794, 0.6478, 0.5961, 0.6478, 0.7169, 0.9418, 0.7136, 0.9418, 0.9231, 0.6478, 0.9265, 0.6478, 0.7813, 0.9418, 0.7806, 0.9418, 0.5691, 0.6478, 0.5794, 0.6478, 0.7136, 0.9418, 0.7116, 0.9418, 0.9128, 0.6478, 0.9231, 0.6478, 0.7806, 0.9418, 0.7786, 0.9418, 0.5657, 0.6478, 0.5691, 0.6478, 0.7116, 0.9418, 0.7109, 0.9418, 0.8961, 0.6478, 0.9128, 0.6478, 0.7786, 0.9418, 0.7753, 0.9418, 0.5691, 0.6478, 0.5657, 0.6478, 0.7109, 0.9418, 0.7116, 0.9418, 0.8737, 0.6478, 0.8961, 0.6478, 0.7753, 0.9418, 0.771, 0.9418, 0.5794, 0.6478, 0.5691, 0.6478, 0.7116, 0.9418, 0.7136, 0.9418, 0.8463, 0.6478, 0.8737, 0.6478, 0.771, 0.9418, 0.7656, 0.9418, 0.5961, 0.6478, 0.5794, 0.6478, 0.7136, 0.9418, 0.7169, 0.9418, 0.8151, 0.6478, 0.8463, 0.6478, 0.7656, 0.9418, 0.7595, 0.9418, 0.7813, 0.6478, 0.7461, 0.6478, 0.7461, 0.9418, 0.753, 0.9418, 0.6185, 0.6478, 0.5961, 0.6478, 0.7169, 0.9418, 0.7212, 0.9418, 0.7813, 0.6478, 0.8151, 0.6478, 0.7595, 0.9418, 0.753, 0.9418, 0.8151, 0.6478, 0.7813, 0.6478, 0.753, 0.9418, 0.7595, 0.9418, 0.6458, 0.6478, 0.6185, 0.6478, 0.7212, 0.9418, 0.7266, 0.9418, 0.7461, 0.6478, 0.7813, 0.6478, 0.753, 0.9418, 0.7461, 0.9418, 0.8463, 0.6478, 0.8151, 0.6478, 0.7595, 0.9418, 0.7656, 0.9418, 0.677, 0.6478, 0.6458, 0.6478, 0.7266, 0.9418, 0.7326, 0.9418, 0.7109, 0.6478, 0.7461, 0.6478, 0.7461, 0.9418, 0.7392, 0.9418, 0.8737, 0.6478, 0.8463, 0.6478, 0.7656, 0.9418, 0.771, 0.9418, 0.7109, 0.6478, 0.677, 0.6478, 0.7326, 0.9418, 0.7392, 0.9418, 0.677, 0.6478, 0.7109, 0.6478, 0.7392, 0.9418, 0.7326, 0.9418, 0.8961, 0.6478, 0.8737, 0.6478, 0.771, 0.9418, 0.7753, 0.9418, 0.7461, 0.6478, 0.7109, 0.6478, 0.7392, 0.9418, 0.7461, 0.9418, 0.6458, 0.6478, 0.677, 0.6478, 0.7326, 0.9418, 0.7266, 0.9418, 0.7474, 1.0, 0.7461, 1.0, 0.7448, 1.0, 0.7435, 1.0, 0.7423, 1.0, 0.7413, 1.0, 0.7404, 1.0, 0.7398, 1.0, 0.7394, 1.0, 0.7393, 1.0, 0.7394, 1.0, 0.7398, 1.0, 0.7404, 1.0, 0.7413, 1.0, 0.7423, 1.0, 0.7435, 1.0, 0.7448, 1.0, 0.7461, 1.0, 0.7474, 1.0, 0.7487, 1.0, 0.7499, 1.0, 0.7509, 1.0, 0.7518, 1.0, 0.7524, 1.0, 0.7528, 1.0, 0.7529, 1.0, 0.7528, 1.0, 0.7524, 1.0, 0.7518, 1.0, 0.7509, 1.0, 0.7499, 1.0, 0.7487, 1.0, 0.7116, 0.9418, 0.7136, 0.9418, 0.7398, 1.0, 0.7394, 1.0, 0.7786, 0.9418, 0.7806, 0.9418, 0.7528, 1.0, 0.7524, 1.0, 0.7109, 0.9418, 0.7116, 0.9418, 0.7394, 1.0, 0.7393, 1.0, 0.7753, 0.9418, 0.7786, 0.9418, 0.7524, 1.0, 0.7518, 1.0, 0.7116, 0.9418, 0.7109, 0.9418, 0.7393, 1.0, 0.7394, 1.0, 0.771, 0.9418, 0.7753, 0.9418, 0.7518, 1.0, 0.7509, 1.0, 0.7136, 0.9418, 0.7116, 0.9418, 0.7394, 1.0, 0.7398, 1.0, 0.7656, 0.9418, 0.771, 0.9418, 0.7509, 1.0, 0.7499, 1.0, 0.7169, 0.9418, 0.7136, 0.9418, 0.7398, 1.0, 0.7404, 1.0, 0.7595, 0.9418, 0.7656, 0.9418, 0.7499, 1.0, 0.7487, 1.0, 0.753, 0.9418, 0.7461, 0.9418, 0.7461, 1.0, 0.7474, 1.0, 0.7212, 0.9418, 0.7169, 0.9418, 0.7404, 1.0, 0.7413, 1.0, 0.753, 0.9418, 0.7595, 0.9418, 0.7487, 1.0, 0.7474, 1.0, 0.7595, 0.9418, 0.753, 0.9418, 0.7474, 1.0, 0.7487, 1.0, 0.7266, 0.9418, 0.7212, 0.9418, 0.7413, 1.0, 0.7423, 1.0, 0.7461, 0.9418, 0.753, 0.9418, 0.7474, 1.0, 0.7461, 1.0, 0.7656, 0.9418, 0.7595, 0.9418, 0.7487, 1.0, 0.7499, 1.0, 0.7326, 0.9418, 0.7266, 0.9418, 0.7423, 1.0, 0.7435, 1.0, 0.7392, 0.9418, 0.7461, 0.9418, 0.7461, 1.0, 0.7448, 1.0, 0.771, 0.9418, 0.7656, 0.9418, 0.7499, 1.0, 0.7509, 1.0, 0.7392, 0.9418, 0.7326, 0.9418, 0.7435, 1.0, 0.7448, 1.0, 0.7326, 0.9418, 0.7392, 0.9418, 0.7448, 1.0, 0.7435, 1.0, 0.7753, 0.9418, 0.771, 0.9418, 0.7509, 1.0, 0.7518, 1.0, 0.7461, 0.9418, 0.7392, 0.9418, 0.7448, 1.0, 0.7461, 1.0, 0.7266, 0.9418, 0.7326, 0.9418, 0.7435, 1.0, 0.7423, 1.0, 0.7786, 0.9418, 0.7753, 0.9418, 0.7518, 1.0, 0.7524, 1.0, 0.7212, 0.9418, 0.7266, 0.9418, 0.7423, 1.0, 0.7413, 1.0, 0.7806, 0.9418, 0.7786, 0.9418, 0.7524, 1.0, 0.7528, 1.0, 0.7169, 0.9418, 0.7212, 0.9418, 0.7413, 1.0, 0.7404, 1.0, 0.7813, 0.9418, 0.7806, 0.9418, 0.7528, 1.0, 0.7529, 1.0, 0.7136, 0.9418, 0.7169, 0.9418, 0.7404, 1.0, 0.7398, 1.0, 0.2991, 0.01405, 0.2991, 0.986, 0.2559, 0.986, 0.2559, 0.01405, 0.1988, 0.0, 0.1988, 1.0, 0.2461, 1.0, 0.2461, 0.0, 0.2078, 0.03202, 0.2078, 0.968, 0.2539, 0.968, 0.2539, 0.03202, 0.2224, 0.0, 0.2224, 1.0, 0.2637, 1.0, 0.2637, 0.0, 0.2143, 0.0, 0.2143, 1.0, 0.2559, 1.0, 0.2559, 0.0, 0.2129, 0.0, 0.2129, 1.0, 0.2559, 1.0, 0.2559, 0.0, 0.2159, 0.0, 0.2159, 1.0, 0.2559, 1.0, 0.2559, 0.0, 0.2065, 0.0, 0.2065, 1.0, 0.25, 1.0, 0.25, 0.0, 0.204, 0.0, 0.204, 1.0, 0.25, 1.0, 0.25, 0.0, 0.2057, 0.0, 0.2057, 1.0, 0.252, 1.0, 0.252, 0.0, 0.2018, 0.0, 0.2018, 1.0, 0.248, 1.0, 0.248, 0.0, 0.3406, 0.01405, 0.3406, 0.986, 0.2991, 0.986, 0.2991, 0.01405, 0.1534, 0.0, 0.1534, 1.0, 0.1988, 1.0, 0.1988, 0.0, 0.1635, 0.03202, 0.1635, 0.968, 0.2078, 0.968, 0.2078, 0.03202, 0.1828, 0.0, 0.1828, 1.0, 0.2224, 1.0, 0.2224, 0.0, 0.1744, 0.0, 0.1744, 1.0, 0.2143, 1.0, 0.2143, 0.0, 0.1715, 0.0, 0.1715, 1.0, 0.2129, 1.0, 0.2129, 0.0, 0.1775, 0.0, 0.1775, 1.0, 0.2159, 1.0, 0.2159, 0.0, 0.1647, 0.0, 0.1647, 1.0, 0.2065, 1.0, 0.2065, 0.0, 0.1599, 0.0, 0.1599, 1.0, 0.204, 1.0, 0.204, 0.0, 0.1611, 0.0, 0.1611, 1.0, 0.2057, 1.0, 0.2057, 0.0, 0.1574, 0.0, 0.1574, 1.0, 0.2018, 1.0, 0.2018, 0.0, 0.3789, 0.01405, 0.3789, 0.986, 0.3406, 0.986, 0.3406, 0.01405, 0.1115, 0.0, 0.1115, 1.0, 0.1534, 1.0, 0.1534, 0.0, 0.1227, 0.03202, 0.1227, 0.968, 0.1635, 0.968, 0.1635, 0.03202, 0.1463, 0.0, 0.1463, 1.0, 0.1828, 1.0, 0.1828, 0.0, 0.1376, 0.0, 0.1376, 1.0, 0.1744, 1.0, 0.1744, 0.0, 0.1334, 0.0, 0.1334, 1.0, 0.1715, 1.0, 0.1715, 0.0, 0.1421, 0.0, 0.1421, 1.0, 0.1775, 1.0, 0.1775, 0.0, 0.1262, 0.0, 0.1262, 1.0, 0.1647, 1.0, 0.1647, 0.0, 0.1191, 0.0, 0.1191, 1.0, 0.1599, 1.0, 0.1599, 0.0, 0.1201, 0.0, 0.1201, 1.0, 0.1611, 1.0, 0.1611, 0.0, 0.1165, 0.0, 0.1165, 1.0, 0.1574, 1.0, 0.1574, 0.0, 0.4125, 0.01405, 0.4125, 0.986, 0.3789, 0.986, 0.3789, 0.01405, 0.07475, 0.0, 0.07475, 1.0, 0.1115, 1.0, 0.1115, 0.0, 0.08685, 0.03202, 0.08685, 0.968, 0.1227, 0.968, 0.1227, 0.03202, 0.1142, 0.0, 0.1142, 1.0, 0.1463, 1.0, 0.1463, 0.0, 0.1054, 0.0, 0.1054, 1.0, 0.1376, 1.0, 0.1376, 0.0, 0.1, 0.0, 0.1, 1.0, 0.1334, 1.0, 0.1334, 0.0, 0.1111, 0.0, 0.1111, 1.0, 0.1421, 1.0, 0.1421, 0.0, 0.09244, 0.0, 0.09244, 1.0, 0.1262, 1.0, 0.1262, 0.0, 0.08343, 0.0, 0.08343, 1.0, 0.1191, 1.0, 0.1191, 0.0, 0.08416, 0.0, 0.08416, 1.0, 0.1201, 1.0, 0.1201, 0.0, 0.08056, 0.0, 0.08056, 1.0, 0.1165, 1.0, 0.1165, 0.0, 0.4401, 0.01405, 0.4401, 0.986, 0.4125, 0.986, 0.4125, 0.01405, 0.04461, 0.0, 0.04461, 1.0, 0.07475, 1.0, 0.07475, 0.0, 0.05747, 0.03202, 0.05747, 0.968, 0.08685, 0.968, 0.08685, 0.03202, 0.08796, 0.0, 0.08796, 1.0, 0.1142, 1.0, 0.1142, 0.0, 0.07892, 0.0, 0.07892, 1.0, 0.1054, 1.0, 0.1054, 0.0, 0.07262, 0.0, 0.07262, 1.0, 0.1, 1.0, 0.1, 0.0, 0.08562, 0.0, 0.08562, 1.0, 0.1111, 1.0, 0.1111, 0.0, 0.06472, 0.0, 0.06472, 1.0, 0.09244, 1.0, 0.09244, 0.0, 0.05413, 0.0, 0.05413, 1.0, 0.08343, 1.0, 0.08343, 0.0, 0.05465, 0.0, 0.05465, 1.0, 0.08416, 1.0, 0.08416, 0.0, 0.05111, 0.0, 0.05111, 1.0, 0.08056, 1.0, 0.08056, 0.0, 0.4606, 0.01405, 0.4606, 0.986, 0.4401, 0.986, 0.4401, 0.01405, 0.02222, 0.0, 0.02222, 1.0, 0.04461, 1.0, 0.04461, 0.0, 0.03564, 0.03202, 0.03564, 0.968, 0.05747, 0.968, 0.05747, 0.03202, 0.06843, 0.0, 0.06843, 1.0, 0.08796, 1.0, 0.08796, 0.0, 0.05925, 0.0, 0.05925, 1.0, 0.07892, 1.0, 0.07892, 0.0, 0.05225, 0.0, 0.05225, 1.0, 0.07262, 1.0, 0.07262, 0.0, 0.0667, 0.0, 0.0667, 1.0, 0.08562, 1.0, 0.08562, 0.0, 0.04413, 0.0, 0.04413, 1.0, 0.06472, 1.0, 0.06472, 0.0, 0.03236, 0.0, 0.03236, 1.0, 0.05413, 1.0, 0.05413, 0.0, 0.03272, 0.0, 0.03272, 1.0, 0.05465, 1.0, 0.05465, 0.0, 0.02922, 0.0, 0.02922, 1.0, 0.05111, 1.0, 0.05111, 0.0, 0.4732, 0.01405, 0.4732, 0.986, 0.4606, 0.986, 0.4606, 0.01405, 0.008427, 0.0, 0.008427, 1.0, 0.02222, 1.0, 0.02222, 0.0, 0.0222, 0.03202, 0.0222, 0.968, 0.03564, 0.968, 0.03564, 0.03202, 0.0564, 0.0, 0.0564, 1.0, 0.06843, 1.0, 0.06843, 0.0, 0.04714, 0.0, 0.04714, 1.0, 0.05925, 1.0, 0.05925, 0.0, 0.03971, 0.0, 0.03971, 1.0, 0.05225, 1.0, 0.05225, 0.0, 0.05505, 0.0, 0.05505, 1.0, 0.0667, 1.0, 0.0667, 0.0, 0.03145, 0.0, 0.03145, 1.0, 0.04413, 1.0, 0.04413, 0.0, 0.01896, 0.0, 0.01896, 1.0, 0.03236, 1.0, 0.03236, 0.0, 0.01921, 0.0, 0.01921, 1.0, 0.03272, 1.0, 0.03272, 0.0, 0.01574, 0.0, 0.01574, 1.0, 0.02922, 1.0, 0.02922, 0.0, 0.4774, 0.01405, 0.4774, 0.986, 0.4732, 0.986, 0.4732, 0.01405, 0.003772, 0.0, 0.003772, 1.0, 0.008427, 1.0, 0.008427, 0.0, 0.01766, 0.03202, 0.01766, 0.968, 0.0222, 0.968, 0.0222, 0.03202, 0.05234, 0.0, 0.05234, 1.0, 0.0564, 1.0, 0.0564, 0.0, 0.04306, 0.0, 0.04306, 1.0, 0.04714, 1.0, 0.04714, 0.0, 0.03548, 0.0, 0.03548, 1.0, 0.03971, 1.0, 0.03971, 0.0, 0.05111, 0.0, 0.05111, 1.0, 0.05505, 1.0, 0.05505, 0.0, 0.02717, 0.0, 0.02717, 1.0, 0.03145, 1.0, 0.03145, 0.0, 0.01443, 0.0, 0.01443, 1.0, 0.01896, 1.0, 0.01896, 0.0, 0.01465, 0.0, 0.01465, 1.0, 0.01921, 1.0, 0.01921, 0.0, 0.01119, 0.0, 0.01119, 1.0, 0.01574, 1.0, 0.01574, 0.0, 0.4732, 0.01405, 0.4732, 0.986, 0.4774, 0.986, 0.4774, 0.01405, 0.008427, 0.0, 0.008427, 1.0, 0.003772, 1.0, 0.003772, 0.0, 0.0222, 0.03202, 0.0222, 0.968, 0.01766, 0.968, 0.01766, 0.03202, 0.0564, 0.0, 0.0564, 1.0, 0.05234, 1.0, 0.05234, 0.0, 0.04714, 0.0, 0.04714, 1.0, 0.04306, 1.0, 0.04306, 0.0, 0.03971, 0.0, 0.03971, 1.0, 0.03548, 1.0, 0.03548, 0.0, 0.05505, 0.0, 0.05505, 1.0, 0.05111, 1.0, 0.05111, 0.0, 0.03145, 0.0, 0.03145, 1.0, 0.02717, 1.0, 0.02717, 0.0, 0.01896, 0.0, 0.01896, 1.0, 0.01443, 1.0, 0.01443, 0.0, 0.01921, 0.0, 0.01921, 1.0, 0.01465, 1.0, 0.01465, 0.0, 0.01574, 0.0, 0.01574, 1.0, 0.01119, 1.0, 0.01119, 0.0, 0.4606, 0.01405, 0.4606, 0.986, 0.4732, 0.986, 0.4732, 0.01405, 0.02222, 0.0, 0.02222, 1.0, 0.008427, 1.0, 0.008427, 0.0, 0.03564, 0.03202, 0.03564, 0.968, 0.0222, 0.968, 0.0222, 0.03202, 0.06843, 0.0, 0.06843, 1.0, 0.0564, 1.0, 0.0564, 0.0, 0.05925, 0.0, 0.05925, 1.0, 0.04714, 1.0, 0.04714, 0.0, 0.05225, 0.0, 0.05225, 1.0, 0.03971, 1.0, 0.03971, 0.0, 0.0667, 0.0, 0.0667, 1.0, 0.05505, 1.0, 0.05505, 0.0, 0.04413, 0.0, 0.04413, 1.0, 0.03145, 1.0, 0.03145, 0.0, 0.03236, 0.0, 0.03236, 1.0, 0.01896, 1.0, 0.01896, 0.0, 0.03272, 0.0, 0.03272, 1.0, 0.01921, 1.0, 0.01921, 0.0, 0.02922, 0.0, 0.02922, 1.0, 0.01574, 1.0, 0.01574, 0.0, 0.4401, 0.01405, 0.4401, 0.986, 0.4606, 0.986, 0.4606, 0.01405, 0.04461, 0.0, 0.04461, 1.0, 0.02222, 1.0, 0.02222, 0.0, 0.05747, 0.03202, 0.05747, 0.968, 0.03564, 0.968, 0.03564, 0.03202, 0.08796, 0.0, 0.08796, 1.0, 0.06843, 1.0, 0.06843, 0.0, 0.07892, 0.0, 0.07892, 1.0, 0.05925, 1.0, 0.05925, 0.0, 0.07262, 0.0, 0.07262, 1.0, 0.05225, 1.0, 0.05225, 0.0, 0.08562, 0.0, 0.08562, 1.0, 0.0667, 1.0, 0.0667, 0.0, 0.06472, 0.0, 0.06472, 1.0, 0.04413, 1.0, 0.04413, 0.0, 0.05413, 0.0, 0.05413, 1.0, 0.03236, 1.0, 0.03236, 0.0, 0.05465, 0.0, 0.05465, 1.0, 0.03272, 1.0, 0.03272, 0.0, 0.05111, 0.0, 0.05111, 1.0, 0.02922, 1.0, 0.02922, 0.0, 0.4125, 0.01405, 0.4125, 0.986, 0.4401, 0.986, 0.4401, 0.01405, 0.07475, 0.0, 0.07475, 1.0, 0.04461, 1.0, 0.04461, 0.0, 0.08685, 0.03202, 0.08685, 0.968, 0.05747, 0.968, 0.05747, 0.03202, 0.1142, 0.0, 0.1142, 1.0, 0.08796, 1.0, 0.08796, 0.0, 0.1054, 0.0, 0.1054, 1.0, 0.07892, 1.0, 0.07892, 0.0, 0.1, 0.0, 0.1, 1.0, 0.07262, 1.0, 0.07262, 0.0, 0.1111, 0.0, 0.1111, 1.0, 0.08562, 1.0, 0.08562, 0.0, 0.09243, 0.0, 0.09243, 1.0, 0.06472, 1.0, 0.06472, 0.0, 0.08343, 0.0, 0.08343, 1.0, 0.05413, 1.0, 0.05413, 0.0, 0.08416, 0.0, 0.08416, 1.0, 0.05465, 1.0, 0.05465, 0.0, 0.08056, 0.0, 0.08056, 1.0, 0.05111, 1.0, 0.05111, 0.0, 0.3789, 0.01405, 0.3789, 0.986, 0.4125, 0.986, 0.4125, 0.01405, 0.1115, 0.0, 0.1115, 1.0, 0.07475, 1.0, 0.07475, 0.0, 0.1227, 0.03202, 0.1227, 0.968, 0.08685, 0.968, 0.08685, 0.03202, 0.1463, 0.0, 0.1463, 1.0, 0.1142, 1.0, 0.1142, 0.0, 0.1376, 0.0, 0.1376, 1.0, 0.1054, 1.0, 0.1054, 0.0, 0.1334, 0.0, 0.1334, 1.0, 0.1, 1.0, 0.1, 0.0, 0.1421, 0.0, 0.1421, 1.0, 0.1111, 1.0, 0.1111, 0.0, 0.1262, 0.0, 0.1262, 1.0, 0.09243, 1.0, 0.09243, 0.0, 0.1191, 0.0, 0.1191, 1.0, 0.08343, 1.0, 0.08343, 0.0, 0.1201, 0.0, 0.1201, 1.0, 0.08416, 1.0, 0.08416, 0.0, 0.1165, 0.0, 0.1165, 1.0, 0.08056, 1.0, 0.08056, 0.0, 0.3406, 0.01405, 0.3406, 0.986, 0.3789, 0.986, 0.3789, 0.01405, 0.1534, 0.0, 0.1534, 1.0, 0.1115, 1.0, 0.1115, 0.0, 0.1635, 0.03202, 0.1635, 0.968, 0.1227, 0.968, 0.1227, 0.03202, 0.1828, 0.0, 0.1828, 1.0, 0.1463, 1.0, 0.1463, 0.0, 0.1744, 0.0, 0.1744, 1.0, 0.1376, 1.0, 0.1376, 0.0, 0.1715, 0.0, 0.1715, 1.0, 0.1334, 1.0, 0.1334, 0.0, 0.1775, 0.0, 0.1775, 1.0, 0.1421, 1.0, 0.1421, 0.0, 0.1647, 0.0, 0.1647, 1.0, 0.1262, 1.0, 0.1262, 0.0, 0.1599, 0.0, 0.1599, 1.0, 0.1191, 1.0, 0.1191, 0.0, 0.1611, 0.0, 0.1611, 1.0, 0.1201, 1.0, 0.1201, 0.0, 0.1574, 0.0, 0.1574, 1.0, 0.1165, 1.0, 0.1165, 0.0, 0.2991, 0.01405, 0.2991, 0.986, 0.3406, 0.986, 0.3406, 0.01405, 0.1988, 0.0, 0.1988, 1.0, 0.1534, 1.0, 0.1534, 0.0, 0.2078, 0.03202, 0.2078, 0.968, 0.1635, 0.968, 0.1635, 0.03202, 0.2224, 0.0, 0.2224, 1.0, 0.1828, 1.0, 0.1828, 0.0, 0.2143, 0.0, 0.2143, 1.0, 0.1744, 1.0, 0.1744, 0.0, 0.2129, 0.0, 0.2129, 1.0, 0.1715, 1.0, 0.1715, 0.0, 0.2159, 0.0, 0.2159, 1.0, 0.1775, 1.0, 0.1775, 0.0, 0.2065, 0.0, 0.2065, 1.0, 0.1647, 1.0, 0.1647, 0.0, 0.204, 0.0, 0.204, 1.0, 0.1599, 1.0, 0.1599, 0.0, 0.2057, 0.0, 0.2057, 1.0, 0.1611, 1.0, 0.1611, 0.0, 0.2018, 0.0, 0.2018, 1.0, 0.1574, 1.0, 0.1574, 0.0, 0.2559, 0.01405, 0.2559, 0.986, 0.2991, 0.986, 0.2991, 0.01405, 0.2461, 0.0, 0.2461, 1.0, 0.1988, 1.0, 0.1988, 0.0, 0.2539, 0.03202, 0.2539, 0.968, 0.2078, 0.968, 0.2078, 0.03202, 0.2637, 0.0, 0.2637, 1.0, 0.2224, 1.0, 0.2224, 0.0, 0.2559, 0.0, 0.2559, 1.0, 0.2143, 1.0, 0.2143, 0.0, 0.2559, 0.0, 0.2559, 1.0, 0.2129, 1.0, 0.2129, 0.0, 0.2559, 0.0, 0.2559, 1.0, 0.2159, 1.0, 0.2159, 0.0, 0.25, 0.0, 0.25, 1.0, 0.2065, 1.0, 0.2065, 0.0, 0.25, 0.0, 0.25, 1.0, 0.204, 1.0, 0.204, 0.0, 0.252, 0.0, 0.252, 1.0, 0.2057, 1.0, 0.2057, 0.0, 0.248, 0.0, 0.248, 1.0, 0.2018, 1.0, 0.2018, 0.0, 0.2126, 0.01405, 0.2126, 0.986, 0.2559, 0.986, 0.2559, 0.01405, 0.2934, 0.0, 0.2934, 1.0, 0.2461, 1.0, 0.2461, 0.0, 0.3, 0.03202, 0.3, 0.968, 0.2539, 0.968, 0.2539, 0.03202, 0.3049, 0.0, 0.3049, 1.0, 0.2637, 1.0, 0.2637, 0.0, 0.2974, 0.0, 0.2974, 1.0, 0.2559, 1.0, 0.2559, 0.0, 0.2989, 0.0, 0.2989, 1.0, 0.2559, 1.0, 0.2559, 0.0, 0.2958, 0.0, 0.2958, 1.0, 0.2559, 1.0, 0.2559, 0.0, 0.2935, 0.0, 0.2935, 1.0, 0.25, 1.0, 0.25, 0.0, 0.296, 0.0, 0.296, 1.0, 0.25, 1.0, 0.25, 0.0, 0.2982, 0.0, 0.2982, 1.0, 0.252, 1.0, 0.252, 0.0, 0.2943, 0.0, 0.2943, 1.0, 0.248, 1.0, 0.248, 0.0, 0.1711, 0.01405, 0.1711, 0.986, 0.2126, 0.986, 0.2126, 0.01405, 0.3388, 0.0, 0.3388, 1.0, 0.2934, 1.0, 0.2934, 0.0, 0.3443, 0.03202, 0.3443, 0.968, 0.3, 0.968, 0.3, 0.03202, 0.3445, 0.0, 0.3445, 1.0, 0.3049, 1.0, 0.3049, 0.0, 0.3373, 0.0, 0.3373, 1.0, 0.2974, 1.0, 0.2974, 0.0, 0.3402, 0.0, 0.3402, 1.0, 0.2989, 1.0, 0.2989, 0.0, 0.3342, 0.0, 0.3342, 1.0, 0.2958, 1.0, 0.2958, 0.0, 0.3353, 0.0, 0.3353, 1.0, 0.2935, 1.0, 0.2935, 0.0, 0.3401, 0.0, 0.3401, 1.0, 0.296, 1.0, 0.296, 0.0, 0.3428, 0.0, 0.3428, 1.0, 0.2982, 1.0, 0.2982, 0.0, 0.3387, 0.0, 0.3387, 1.0, 0.2943, 1.0, 0.2943, 0.0, 0.1328, 0.01405, 0.1328, 0.986, 0.1711, 0.986, 0.1711, 0.01405, 0.3807, 0.0, 0.3807, 1.0, 0.3388, 1.0, 0.3388, 0.0, 0.3852, 0.03202, 0.3852, 0.968, 0.3443, 0.968, 0.3443, 0.03202, 0.3811, 0.0, 0.3811, 1.0, 0.3445, 1.0, 0.3445, 0.0, 0.3741, 0.0, 0.3741, 1.0, 0.3373, 1.0, 0.3373, 0.0, 0.3783, 0.0, 0.3783, 1.0, 0.3402, 1.0, 0.3402, 0.0, 0.3696, 0.0, 0.3696, 1.0, 0.3342, 1.0, 0.3342, 0.0, 0.3738, 0.0, 0.3738, 1.0, 0.3353, 1.0, 0.3353, 0.0, 0.3809, 0.0, 0.3809, 1.0, 0.3401, 1.0, 0.3401, 0.0, 0.3838, 0.0, 0.3838, 1.0, 0.3428, 1.0, 0.3428, 0.0, 0.3796, 0.0, 0.3796, 1.0, 0.3387, 1.0, 0.3387, 0.0, 0.0992, 0.01405, 0.0992, 0.986, 0.1328, 0.986, 0.1328, 0.01405, 0.4174, 0.0, 0.4174, 1.0, 0.3807, 1.0, 0.3807, 0.0, 0.421, 0.03202, 0.421, 0.968, 0.3852, 0.968, 0.3852, 0.03202, 0.4131, 0.0, 0.4131, 1.0, 0.3811, 1.0, 0.3811, 0.0, 0.4063, 0.0, 0.4063, 1.0, 0.3741, 1.0, 0.3741, 0.0, 0.4117, 0.0, 0.4117, 1.0, 0.3783, 1.0, 0.3783, 0.0, 0.4006, 0.0, 0.4006, 1.0, 0.3696, 1.0, 0.3696, 0.0, 0.4076, 0.0, 0.4076, 1.0, 0.3738, 1.0, 0.3738, 0.0, 0.4166, 0.0, 0.4166, 1.0, 0.3809, 1.0, 0.3809, 0.0, 0.4197, 0.0, 0.4197, 1.0, 0.3838, 1.0, 0.3838, 0.0, 0.4155, 0.0, 0.4155, 1.0, 0.3796, 1.0, 0.3796, 0.0, 0.07164, 0.01405, 0.07164, 0.986, 0.0992, 0.986, 0.0992, 0.01405, 0.4476, 0.0, 0.4476, 1.0, 0.4174, 1.0, 0.4174, 0.0, 0.4503, 0.03202, 0.4503, 0.968, 0.421, 0.968, 0.421, 0.03202, 0.4394, 0.0, 0.4394, 1.0, 0.4131, 1.0, 0.4131, 0.0, 0.4328, 0.0, 0.4328, 1.0, 0.4063, 1.0, 0.4063, 0.0, 0.4391, 0.0, 0.4391, 1.0, 0.4117, 1.0, 0.4117, 0.0, 0.4261, 0.0, 0.4261, 1.0, 0.4006, 1.0, 0.4006, 0.0, 0.4353, 0.0, 0.4353, 1.0, 0.4076, 1.0, 0.4076, 0.0, 0.4459, 0.0, 0.4459, 1.0, 0.4166, 1.0, 0.4166, 0.0, 0.4493, 0.0, 0.4493, 1.0, 0.4197, 1.0, 0.4197, 0.0, 0.445, 0.0, 0.445, 1.0, 0.4155, 1.0, 0.4155, 0.0, 0.05117, 0.01405, 0.05117, 0.986, 0.07164, 0.986, 0.07164, 0.01405, 0.47, 0.0, 0.47, 1.0, 0.4476, 1.0, 0.4476, 0.0, 0.4722, 0.03202, 0.4722, 0.968, 0.4503, 0.968, 0.4503, 0.03202, 0.4589, 0.0, 0.4589, 1.0, 0.4394, 1.0, 0.4394, 0.0, 0.4525, 0.0, 0.4525, 1.0, 0.4328, 1.0, 0.4328, 0.0, 0.4595, 0.0, 0.4595, 1.0, 0.4391, 1.0, 0.4391, 0.0, 0.445, 0.0, 0.445, 1.0, 0.4261, 1.0, 0.4261, 0.0, 0.4559, 0.0, 0.4559, 1.0, 0.4353, 1.0, 0.4353, 0.0, 0.4676, 0.0, 0.4676, 1.0, 0.4459, 1.0, 0.4459, 0.0, 0.4712, 0.0, 0.4712, 1.0, 0.4493, 1.0, 0.4493, 0.0, 0.4669, 0.0, 0.4669, 1.0, 0.445, 1.0, 0.445, 0.0, 0.03856, 0.01405, 0.03856, 0.986, 0.05117, 0.986, 0.05117, 0.01405, 0.4838, 0.0, 0.4838, 1.0, 0.47, 1.0, 0.47, 0.0, 0.4856, 0.03202, 0.4856, 0.968, 0.4722, 0.968, 0.4722, 0.03202, 0.4709, 0.0, 0.4709, 1.0, 0.4589, 1.0, 0.4589, 0.0, 0.4646, 0.0, 0.4646, 1.0, 0.4525, 1.0, 0.4525, 0.0, 0.472, 0.0, 0.472, 1.0, 0.4595, 1.0, 0.4595, 0.0, 0.4567, 0.0, 0.4567, 1.0, 0.445, 1.0, 0.445, 0.0, 0.4685, 0.0, 0.4685, 1.0, 0.4559, 1.0, 0.4559, 0.0, 0.481, 0.0, 0.481, 1.0, 0.4676, 1.0, 0.4676, 0.0, 0.4847, 0.0, 0.4847, 1.0, 0.4712, 1.0, 0.4712, 0.0, 0.4804, 0.0, 0.4804, 1.0, 0.4669, 1.0, 0.4669, 0.0, 0.0343, 0.01405, 0.0343, 0.986, 0.03856, 0.986, 0.03856, 0.01405, 0.4884, 0.0, 0.4884, 1.0, 0.4838, 1.0, 0.4838, 0.0, 0.4902, 0.03202, 0.4902, 0.968, 0.4856, 0.968, 0.4856, 0.03202, 0.475, 0.0, 0.475, 1.0, 0.4709, 1.0, 0.4709, 0.0, 0.4687, 0.0, 0.4687, 1.0, 0.4646, 1.0, 0.4646, 0.0, 0.4762, 0.0, 0.4762, 1.0, 0.472, 1.0, 0.472, 0.0, 0.4606, 0.0, 0.4606, 1.0, 0.4567, 1.0, 0.4567, 0.0, 0.4728, 0.0, 0.4728, 1.0, 0.4685, 1.0, 0.4685, 0.0, 0.4856, 0.0, 0.4856, 1.0, 0.481, 1.0, 0.481, 0.0, 0.4893, 0.0, 0.4893, 1.0, 0.4847, 1.0, 0.4847, 0.0, 0.4849, 0.0, 0.4849, 1.0, 0.4804, 1.0, 0.4804, 0.0, 0.03856, 0.01405, 0.03856, 0.986, 0.0343, 0.986, 0.0343, 0.01405, 0.4838, 0.0, 0.4838, 1.0, 0.4884, 1.0, 0.4884, 0.0, 0.4856, 0.03202, 0.4856, 0.968, 0.4902, 0.968, 0.4902, 0.03202, 0.4709, 0.0, 0.4709, 1.0, 0.475, 1.0, 0.475, 0.0, 0.4646, 0.0, 0.4646, 1.0, 0.4687, 1.0, 0.4687, 0.0, 0.472, 0.0, 0.472, 1.0, 0.4762, 1.0, 0.4762, 0.0, 0.4567, 0.0, 0.4567, 1.0, 0.4606, 1.0, 0.4606, 0.0, 0.4685, 0.0, 0.4685, 1.0, 0.4728, 1.0, 0.4728, 0.0, 0.481, 0.0, 0.481, 1.0, 0.4856, 1.0, 0.4856, 0.0, 0.4847, 0.0, 0.4847, 1.0, 0.4893, 1.0, 0.4893, 0.0, 0.4804, 0.0, 0.4804, 1.0, 0.4849, 1.0, 0.4849, 0.0, 0.05117, 0.01405, 0.05117, 0.986, 0.03856, 0.986, 0.03856, 0.01405, 0.47, 0.0, 0.47, 1.0, 0.4838, 1.0, 0.4838, 0.0, 0.4722, 0.03202, 0.4722, 0.968, 0.4856, 0.968, 0.4856, 0.03202, 0.4589, 0.0, 0.4589, 1.0, 0.4709, 1.0, 0.4709, 0.0, 0.4525, 0.0, 0.4525, 1.0, 0.4646, 1.0, 0.4646, 0.0, 0.4595, 0.0, 0.4595, 1.0, 0.472, 1.0, 0.472, 0.0, 0.445, 0.0, 0.445, 1.0, 0.4567, 1.0, 0.4567, 0.0, 0.4559, 0.0, 0.4559, 1.0, 0.4685, 1.0, 0.4685, 0.0, 0.4676, 0.0, 0.4676, 1.0, 0.481, 1.0, 0.481, 0.0, 0.4712, 0.0, 0.4712, 1.0, 0.4847, 1.0, 0.4847, 0.0, 0.4669, 0.0, 0.4669, 1.0, 0.4804, 1.0, 0.4804, 0.0, 0.07164, 0.01405, 0.07164, 0.986, 0.05117, 0.986, 0.05117, 0.01405, 0.4476, 0.0, 0.4476, 1.0, 0.47, 1.0, 0.47, 0.0, 0.4503, 0.03202, 0.4503, 0.968, 0.4722, 0.968, 0.4722, 0.03202, 0.4394, 0.0, 0.4394, 1.0, 0.4589, 1.0, 0.4589, 0.0, 0.4328, 0.0, 0.4328, 1.0, 0.4525, 1.0, 0.4525, 0.0, 0.4391, 0.0, 0.4391, 1.0, 0.4595, 1.0, 0.4595, 0.0, 0.4261, 0.0, 0.4261, 1.0, 0.445, 1.0, 0.445, 0.0, 0.4353, 0.0, 0.4353, 1.0, 0.4559, 1.0, 0.4559, 0.0, 0.4459, 0.0, 0.4459, 1.0, 0.4676, 1.0, 0.4676, 0.0, 0.4493, 0.0, 0.4493, 1.0, 0.4712, 1.0, 0.4712, 0.0, 0.445, 0.0, 0.445, 1.0, 0.4669, 1.0, 0.4669, 0.0, 0.0992, 0.01405, 0.0992, 0.986, 0.07164, 0.986, 0.07164, 0.01405, 0.4174, 0.0, 0.4174, 1.0, 0.4476, 1.0, 0.4476, 0.0, 0.421, 0.03202, 0.421, 0.968, 0.4503, 0.968, 0.4503, 0.03202, 0.4131, 0.0, 0.4131, 1.0, 0.4394, 1.0, 0.4394, 0.0, 0.4063, 0.0, 0.4063, 1.0, 0.4328, 1.0, 0.4328, 0.0, 0.4117, 0.0, 0.4117, 1.0, 0.4391, 1.0, 0.4391, 0.0, 0.4006, 0.0, 0.4006, 1.0, 0.4261, 1.0, 0.4261, 0.0, 0.4076, 0.0, 0.4076, 1.0, 0.4353, 1.0, 0.4353, 0.0, 0.4166, 0.0, 0.4166, 1.0, 0.4459, 1.0, 0.4459, 0.0, 0.4197, 0.0, 0.4197, 1.0, 0.4493, 1.0, 0.4493, 0.0, 0.4155, 0.0, 0.4155, 1.0, 0.445, 1.0, 0.445, 0.0, 0.1328, 0.01405, 0.1328, 0.986, 0.0992, 0.986, 0.0992, 0.01405, 0.3807, 0.0, 0.3807, 1.0, 0.4174, 1.0, 0.4174, 0.0, 0.3852, 0.03202, 0.3852, 0.968, 0.421, 0.968, 0.421, 0.03202, 0.3811, 0.0, 0.3811, 1.0, 0.4131, 1.0, 0.4131, 0.0, 0.3741, 0.0, 0.3741, 1.0, 0.4063, 1.0, 0.4063, 0.0, 0.3783, 0.0, 0.3783, 1.0, 0.4117, 1.0, 0.4117, 0.0, 0.3696, 0.0, 0.3696, 1.0, 0.4006, 1.0, 0.4006, 0.0, 0.3738, 0.0, 0.3738, 1.0, 0.4076, 1.0, 0.4076, 0.0, 0.3809, 0.0, 0.3809, 1.0, 0.4166, 1.0, 0.4166, 0.0, 0.3838, 0.0, 0.3838, 1.0, 0.4197, 1.0, 0.4197, 0.0, 0.3796, 0.0, 0.3796, 1.0, 0.4155, 1.0, 0.4155, 0.0, 0.1711, 0.01405, 0.1711, 0.986, 0.1328, 0.986, 0.1328, 0.01405, 0.3388, 0.0, 0.3388, 1.0, 0.3807, 1.0, 0.3807, 0.0, 0.3443, 0.03202, 0.3443, 0.968, 0.3852, 0.968, 0.3852, 0.03202, 0.3445, 0.0, 0.3445, 1.0, 0.3811, 1.0, 0.3811, 0.0, 0.3373, 0.0, 0.3373, 1.0, 0.3741, 1.0, 0.3741, 0.0, 0.3402, 0.0, 0.3402, 1.0, 0.3783, 1.0, 0.3783, 0.0, 0.3342, 0.0, 0.3342, 1.0, 0.3696, 1.0, 0.3696, 0.0, 0.3353, 0.0, 0.3353, 1.0, 0.3738, 1.0, 0.3738, 0.0, 0.3401, 0.0, 0.3401, 1.0, 0.3809, 1.0, 0.3809, 0.0, 0.3428, 0.0, 0.3428, 1.0, 0.3838, 1.0, 0.3838, 0.0, 0.3387, 0.0, 0.3387, 1.0, 0.3796, 1.0, 0.3796, 0.0, 0.2126, 0.01405, 0.2126, 0.986, 0.1711, 0.986, 0.1711, 0.01405, 0.2934, 0.0, 0.2934, 1.0, 0.3388, 1.0, 0.3388, 0.0, 0.3, 0.03202, 0.3, 0.968, 0.3443, 0.968, 0.3443, 0.03202, 0.3049, 0.0, 0.3049, 1.0, 0.3445, 1.0, 0.3445, 0.0, 0.2974, 0.0, 0.2974, 1.0, 0.3373, 1.0, 0.3373, 0.0, 0.2989, 0.0, 0.2989, 1.0, 0.3402, 1.0, 0.3402, 0.0, 0.2958, 0.0, 0.2958, 1.0, 0.3342, 1.0, 0.3342, 0.0, 0.2935, 0.0, 0.2935, 1.0, 0.3353, 1.0, 0.3353, 0.0, 0.296, 0.0, 0.296, 1.0, 0.3401, 1.0, 0.3401, 0.0, 0.2982, 0.0, 0.2982, 1.0, 0.3428, 1.0, 0.3428, 0.0, 0.2943, 0.0, 0.2943, 1.0, 0.3387, 1.0, 0.3387, 0.0, 0.2559, 0.01405, 0.2559, 0.986, 0.2126, 0.986, 0.2126, 0.01405, 0.2461, 0.0, 0.2461, 1.0, 0.2934, 1.0, 0.2934, 0.0, 0.2539, 0.03202, 0.2539, 0.968, 0.3, 0.968, 0.3, 0.03202, 0.2637, 0.0, 0.2637, 1.0, 0.3049, 1.0, 0.3049, 0.0, 0.2559, 0.0, 0.2559, 1.0, 0.2974, 1.0, 0.2974, 0.0, 0.2559, 0.0, 0.2559, 1.0, 0.2989, 1.0, 0.2989, 0.0, 0.2559, 0.0, 0.2559, 1.0, 0.2958, 1.0, 0.2958, 0.0, 0.25, 0.0, 0.25, 1.0, 0.2935, 1.0, 0.2935, 0.0, 0.25, 0.0, 0.25, 1.0, 0.296, 1.0, 0.296, 0.0, 0.252, 0.0, 0.252, 1.0, 0.2982, 1.0, 0.2982, 0.0, 0.248, 0.0, 0.248, 1.0, 0.2943, 1.0, 0.2943, 0.0])
me_cylinder.materials.append(mat_material_001)
me_cylinder.use_remesh_preserve_volume = False
me_cylinder.use_remesh_preserve_attributes = False
me_cylinder.use_mirror_vertex_groups = False
me_cylinder.update()

# ---- objects
ob_cylinder = bpy.data.objects.new('Cylinder', me_cylinder)

# ---- transforms, parenting, visibility, modifiers, constraints
ob_cylinder.location = (0.0, 0.0, 0.1165)
ob_cylinder.scale = (0.1158, 0.1158, 0.1158)
ob_cylinder.lineart.crease_threshold = 0.0

# ---- collection membership
col_collection_1.objects.link(ob_cylinder)

# ---- scene / render settings (as saved in the file)
scene.frame_start = 1; scene.frame_end = 250; scene.frame_set(1)
scene.render.engine = 'BLENDER_EEVEE_NEXT'
scene.render.resolution_percentage = 50
scene.render.dither_intensity = 0.0
scene.cycles.use_denoising = False
scene.cycles.samples = 128
scene.cycles.sampling_pattern = 'TABULATED_SOBOL'
scene.cycles.use_adaptive_sampling = False
scene.cycles.use_light_tree = False
scene.cycles.blur_glossy = 0.0
scene.cycles.sample_clamp_indirect = 0.0
scene.view_settings.view_transform = 'Standard'
bpy.context.view_layer.update()

# ---- added for rendering (the .blend has no active camera and no usable light): camera, sun
cam_auto = bpy.data.cameras.new('AutoCamera')
cam_auto.lens = 50.0
cam_auto.sensor_width = 36.0
cam_auto.clip_end = 1000.0
ob_auto_camera = bpy.data.objects.new('AutoCamera', cam_auto)
scene.collection.objects.link(ob_auto_camera)
ob_auto_camera.location = (5.20894, -6.25073, 6.92585)
ob_auto_camera.rotation_euler = (1.09748, -7.21219e-08, 0.694738)
scene.camera = ob_auto_camera
light_auto_sun = bpy.data.lights.new('AutoSun', 'SUN')
light_auto_sun.energy = 3.0
light_auto_sun.angle = 0.0523599
ob_auto_sun = bpy.data.objects.new('AutoSun', light_auto_sun)
scene.collection.objects.link(ob_auto_sun)
ob_auto_sun.rotation_euler = (0.872665, 0.174533, 0.523599)
bpy.context.view_layer.update()
